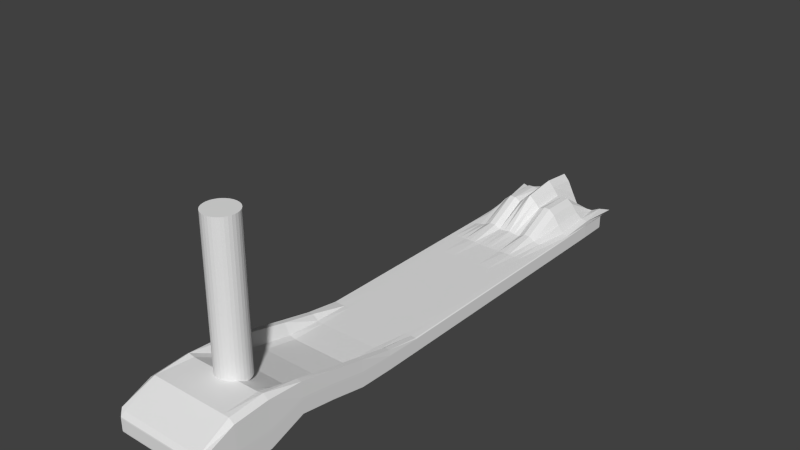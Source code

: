 # Source: MF-Roller.blend  (saved by Blender 2.76.0; exported with 4.5.12 LTS)
import bpy
from mathutils import Matrix  # noqa: F401  (used for matrix-valued properties, if any)

bpy.ops.wm.read_factory_settings(use_empty=True)
scene = bpy.context.scene
scene.name = 'Scene'

# ---- collections
col_collection_1 = bpy.data.collections.new('Collection 1'); scene.collection.children.link(col_collection_1)
col_finalreif = bpy.data.collections.new('finalReif')  # instanced only; not linked into the scene
col_graueangelegenheit = bpy.data.collections.new('GraueAngelegenheit')  # instanced only; not linked into the scene
col_lenkerdunkel = bpy.data.collections.new('LENKERDUNKEL')  # instanced only; not linked into the scene

# ---- world
world_world = bpy.data.worlds.new('World'); scene.world = world_world
world_world.color = (0.05088, 0.05088, 0.05088)
world_world.use_sun_shadow = False
world_world.sun_shadow_jitter_overblur = 0.0
world_world.cycles.sampling_method = 'MANUAL'
world_world.cycles.sample_map_resolution = 256

# ---- meshes
me_cube_001 = bpy.data.meshes.new('Cube.001')
me_cube_001.from_pydata([(1.0, 1.461, -1.0), (1.0, -1.461, 0.8532), (-1.0, -1.461, 0.8532), (-1.0, 1.461, -1.0), (1.203, 1.548, 1.679), (1.0, -1.461, 2.853), (-1.0, -1.461, 2.853), (-1.301, 1.543, 1.488), (1.0, -6.963e-08, -1.0), (1.788e-07, 1.461, -1.0), (1.0, 1.461, 0.0), (0.0, -1.461, 0.8532), (1.0, -1.461, 1.853), (-1.0, 4.528e-07, -1.0), (-1.0, -1.461, 1.853), (-1.0, 1.461, 0.0), (1.0, -7.662e-07, 1.0), (2.384e-07, 1.461, 6.328), (-5.364e-07, -1.461, 2.853), (-1.0, 2.787e-07, 1.0), (2.384e-07, 1.461, 0.0), (-1.0, 3.658e-07, 0.0), (-2.98e-07, -1.461, 1.853), (1.0, -4.179e-07, 0.0), (-1.49e-07, -2.438e-07, 1.0), (5.96e-08, 1.916e-07, -1.0), (1.0, -0.7305, 0.054), (-0.5, 1.461, -1.0), (1.0, 1.461, 0.5), (-0.5, -1.461, 0.8532), (1.0, -1.461, 2.353), (-1.0, 0.7305, -1.0), (-1.0, -1.461, 2.353), (-1.0, 1.461, 0.5), (1.0, -0.7305, 4.002), (-0.5, 1.461, 0.8778), (-0.5, -1.461, 2.853), (-1.0, 0.7305, 1.0), (1.0, 0.7305, -1.0), (0.5, 1.461, -1.0), (1.0, 1.461, -0.5), (0.5, -1.461, 0.8532), (1.0, -1.461, 1.353), (-1.0, -0.7305, 0.054), (-1.0, -1.461, 1.353), (-1.0, 1.461, -0.5), (1.0, 0.7305, 1.0), (0.5, 1.461, 0.8772), (0.5, -1.461, 2.853), (-1.0, -0.7305, 4.002), (-0.5, 1.461, 0.0), (0.5, 1.461, 0.0), (2.384e-07, 1.461, 0.5), (2.086e-07, 1.461, -0.5), (-1.0, 0.7305, 0.0), (-1.0, -0.7305, 1.054), (-1.0, 4.093e-07, -0.5), (-1.0, 3.222e-07, 0.5), (-0.5, -1.461, 1.853), (0.5, -1.461, 1.853), (-1.49e-07, -1.461, 1.353), (-4.172e-07, -1.461, 2.353), (1.0, -0.7305, 1.054), (1.0, 0.7305, 0.0), (1.0, -2.438e-07, -0.5), (1.0, -5.921e-07, 0.5), (-3.427e-07, -0.7305, 2.054), (4.47e-08, 0.7305, 1.0), (0.5, -5.05e-07, 1.0), (-0.5, 1.745e-08, 1.0), (-0.5, 3.222e-07, -1.0), (0.5, 6.099e-08, -1.0), (1.192e-07, 0.7305, -1.0), (2.98e-08, -0.7305, 0.054), (0.5, -0.7305, 0.054), (0.5, 0.7305, -1.0), (-0.5, 0.7305, -1.0), (-0.5, 0.7305, 1.0), (0.5, 0.7305, 1.0), (0.5, -0.7305, 2.054), (1.0, 0.7305, 0.5), (1.0, 0.7305, -0.5), (1.0, -0.7305, 0.554), (0.5, -1.461, 2.353), (0.5, -1.461, 1.353), (-0.5, -1.461, 1.353), (-1.0, -0.7305, 1.554), (-1.0, -0.7305, 0.554), (-1.0, 0.7305, -0.5), (0.5, 1.461, -0.5), (0.5, 1.461, 0.5), (-0.5, 1.461, 0.5), (-0.5, 1.461, -0.5), (-1.0, 0.7305, 0.5), (-0.5, -1.461, 2.353), (1.0, -0.7305, 1.554), (-0.5, -0.7305, 2.054), (-0.5, -0.7305, 0.054), (1.0, -1.096, -1.169), (-0.75, 1.461, -1.0), (1.0, 1.461, 0.75), (-0.75, -1.461, 0.8532), (1.0, -1.461, 2.603), (-1.0, 1.096, -1.0), (-1.0, -1.461, 2.603), (-1.0, 1.461, 0.75), (1.0, -1.096, 5.751), (-0.75, 1.461, 0.9112), (-0.75, -1.461, 2.853), (-1.0, 1.096, 1.0), (1.0, 0.3652, -1.0), (0.25, 1.461, -1.0), (1.0, 1.461, -0.25), (0.25, -1.461, 0.8532), (1.0, -1.461, 1.603), (-1.0, -0.3652, -1.0), (-1.0, -1.461, 1.603), (-1.0, 1.461, -0.25), (1.0, 0.3652, 1.0), (0.25, 1.461, 3.178), (0.25, -1.461, 2.853), (-1.0, -0.3652, 1.733), (-0.75, 1.461, 0.0), (0.25, 1.461, 0.0), (2.384e-07, 1.461, 0.75), (2.235e-07, 1.461, -0.25), (-1.0, 1.096, 0.0), (-1.0, -0.3652, 0.0), (-1.0, 4.311e-07, -0.75), (-1.0, 3.44e-07, 0.25), (-0.75, -1.461, 1.853), (0.25, -1.461, 1.853), (-7.451e-08, -1.461, 1.103), (-3.576e-07, -1.461, 2.103), (1.0, -1.096, -0.1689), (1.0, 0.3652, 0.0), (1.0, -1.567e-07, -0.75), (1.0, -5.05e-07, 0.25), (-4.396e-07, -1.096, 5.751), (-5.215e-08, 0.3652, 1.0), (0.75, -6.356e-07, 1.0), (-0.25, -1.132e-07, 1.0), (-0.75, 3.875e-07, -1.0), (0.25, 1.263e-07, -1.0), (1.49e-07, 1.096, -1.0), (4.47e-08, -0.3652, -1.0), (1.0, -0.3652, -1.0), (-0.25, 1.461, -1.0), (1.0, 1.461, 0.25), (-0.25, -1.461, 0.8532), (1.0, -1.461, 2.103), (-1.0, 0.3652, -1.0), (-1.0, -1.461, 2.103), (-1.0, 1.461, 0.25), (1.0, -0.3652, 1.733), (-0.25, 1.461, 3.267), (-0.25, -1.461, 2.853), (-1.0, 0.3652, 1.0), (1.0, 1.096, -1.0), (0.75, 1.461, -1.0), (1.0, 1.461, -0.75), (0.75, -1.461, 0.8532), (1.0, -1.461, 1.103), (-1.0, -1.096, -1.169), (-1.0, -1.461, 1.103), (-1.0, 1.461, -0.75), (1.0, 1.096, 1.0), (0.75, 1.461, 1.0), (0.75, -1.461, 2.853), (-1.0, -1.096, 5.751), (-0.25, 1.461, 0.0), (0.75, 1.461, 0.0), (2.384e-07, 1.461, 0.25), (1.937e-07, 1.461, -0.75), (-1.0, 0.3652, 0.0), (-1.0, -1.096, -0.1689), (-1.0, 3.875e-07, -0.25), (-1.0, 3.005e-07, 0.75), (-0.25, -1.461, 1.853), (0.75, -1.461, 1.853), (-2.235e-07, -1.461, 1.603), (-4.768e-07, -1.461, 2.603), (1.0, -0.3652, 0.0), (1.0, 1.096, 0.0), (1.0, -3.309e-07, -0.25), (1.0, -6.792e-07, 0.75), (-2.459e-07, -0.3652, 1.0), (1.416e-07, 1.096, 5.986), (0.25, -3.744e-07, 1.0), (-0.75, 1.481e-07, 1.0), (-0.25, 2.569e-07, -1.0), (0.75, -4.318e-09, -1.0), (8.941e-08, 0.3652, -1.0), (1.49e-08, -1.096, -1.169), (0.25, -0.7305, 0.054), (0.75, -0.7305, 0.054), (0.5, -0.3652, -1.0), (0.5, -1.096, -1.169), (0.25, 0.7305, -1.0), (0.75, 0.7305, -1.0), (0.5, 1.096, -1.0), (0.5, 0.3652, -1.0), (-0.75, 0.7305, -1.0), (-0.25, 0.7305, -1.0), (-0.5, 1.096, -1.0), (-0.5, 0.3652, -1.0), (-0.5, 0.3652, 1.0), (-0.5, 1.096, 4.67), (-0.25, 0.7305, 1.0), (-0.75, 0.7305, 1.0), (0.5, 0.3652, 1.0), (0.5, 1.096, 4.564), (0.75, 0.7305, 1.0), (0.25, 0.7305, 1.0), (0.5, -1.096, 5.751), (0.5, -0.3652, 1.0), (0.75, -0.7305, 2.054), (0.25, -0.7305, 2.054), (1.0, 0.3652, 0.5), (1.0, 1.096, 0.5), (1.0, 0.7305, 0.25), (1.0, 0.7305, 0.75), (1.0, 0.3652, -0.5), (1.0, 1.096, -0.5), (1.0, 0.7305, -0.75), (1.0, 0.7305, -0.25), (1.0, -1.096, -0.6689), (1.0, -0.3652, -0.5), (1.0, -0.7305, 0.304), (1.0, -0.7305, 0.804), (0.25, -1.461, 2.353), (0.75, -1.461, 2.353), (0.5, -1.461, 2.103), (0.5, -1.461, 2.603), (0.25, -1.461, 1.353), (0.75, -1.461, 1.353), (0.5, -1.461, 1.103), (0.5, -1.461, 1.603), (-0.75, -1.461, 1.353), (-0.25, -1.461, 1.353), (-0.5, -1.461, 1.103), (-0.5, -1.461, 1.603), (-1.0, -0.3652, 0.5), (-1.0, -1.096, 0.3311), (-1.0, -0.7305, 1.304), (-1.0, -0.7305, 1.804), (-1.0, -0.3652, -0.5), (-1.0, -1.096, -0.6689), (-1.0, -0.7305, 0.304), (-1.0, -0.7305, 0.804), (-1.0, 1.096, -0.5), (-1.0, 0.3652, -0.5), (-1.0, 0.7305, -0.75), (-1.0, 0.7305, -0.25), (0.25, 1.461, -0.5), (0.75, 1.461, -0.5), (0.5, 1.461, -0.25), (0.5, 1.461, -0.75), (0.25, 1.461, 0.5), (0.75, 1.461, 0.5), (0.5, 1.461, 0.75), (0.5, 1.461, 0.25), (-0.75, 1.461, 0.5), (-0.25, 1.461, 0.5), (-0.5, 1.461, 0.75), (-0.5, 1.461, 0.25), (-0.75, 1.461, -0.5), (-0.25, 1.461, -0.5), (-0.5, 1.461, -0.25), (-0.5, 1.461, -0.75), (-1.0, 1.096, 0.5), (-1.0, 0.3652, 0.5), (-1.0, 0.7305, 0.25), (-1.0, 0.7305, 0.75), (-0.75, -1.461, 2.353), (-0.25, -1.461, 2.353), (-0.5, -1.461, 2.103), (-0.5, -1.461, 2.603), (1.0, -1.096, 0.3311), (1.0, -0.3652, 0.5), (1.0, -0.7305, 1.304), (1.0, -0.7305, 1.804), (-0.5, -1.096, 5.751), (-0.5, -0.3652, 1.0), (-0.25, -0.7305, 2.054), (-0.75, -0.7305, 2.054), (-0.75, -0.7305, 0.054), (-0.25, -0.7305, 0.054), (-0.5, -0.3652, -1.0), (-0.5, -1.096, -1.169), (-0.25, -1.096, -1.169), (-0.25, -0.3652, -1.0), (-0.75, -0.3652, -1.0), (-0.75, -0.3652, 1.0), (-0.25, -0.3652, 1.0), (-0.25, -1.096, 5.751), (1.0, -0.3652, 0.75), (1.0, -0.3652, 0.25), (1.0, -1.096, 0.08115), (-0.25, -1.461, 2.603), (-0.25, -1.461, 2.103), (-0.75, -1.461, 2.103), (-1.0, 0.3652, 0.75), (-1.0, 0.3652, 0.25), (-1.0, 1.096, 0.25), (-0.25, 1.461, -0.75), (-0.25, 1.461, -0.25), (-0.75, 1.461, -0.25), (-0.25, 1.461, 0.25), (-0.25, 1.461, 0.75), (-0.75, 1.461, 0.75), (0.75, 1.461, 0.25), (0.75, 1.461, 0.75), (0.25, 1.461, 0.75), (0.75, 1.461, -0.75), (0.75, 1.461, -0.25), (0.25, 1.461, -0.25), (-1.0, 0.3652, -0.25), (-1.0, 0.3652, -0.75), (-1.0, 1.096, -0.75), (-1.0, -1.096, -0.4189), (-1.0, -1.096, -0.9189), (-1.0, -0.3652, -0.75), (-1.0, -1.096, 0.5811), (-1.0, -1.096, 0.08115), (-1.0, -0.3652, 0.25), (-0.25, -1.461, 1.603), (-0.25, -1.461, 1.103), (-0.75, -1.461, 1.103), (0.75, -1.461, 1.603), (0.75, -1.461, 1.103), (0.25, -1.461, 1.103), (0.75, -1.461, 2.603), (0.75, -1.461, 2.103), (0.25, -1.461, 2.103), (1.0, -0.3652, -0.25), (1.0, -0.3652, -0.75), (1.0, -1.096, -0.9189), (1.0, 1.096, -0.25), (1.0, 1.096, -0.75), (1.0, 0.3652, -0.75), (1.0, 1.096, 0.75), (1.0, 1.096, 0.25), (1.0, 0.3652, 0.25), (0.25, -0.3652, 1.0), (0.75, -0.3652, 1.0), (0.75, -1.096, 5.751), (0.25, 1.096, 3.845), (0.75, 1.096, 2.476), (0.75, 0.3652, 1.0), (-0.75, 1.096, 2.648), (-0.25, 1.096, 3.91), (-0.25, 0.3652, 1.0), (-0.25, 0.3652, -1.0), (-0.25, 1.096, -1.0), (-0.75, 1.096, -1.0), (0.75, 0.3652, -1.0), (0.75, 1.096, -1.0), (0.25, 1.096, -1.0), (0.75, -1.096, -1.169), (0.75, -0.3652, -1.0), (0.25, -0.3652, -1.0), (0.25, -1.096, -1.169), (0.25, 0.3652, -1.0), (-0.75, 0.3652, -1.0), (-0.75, 0.3652, 1.0), (0.25, 0.3652, 1.0), (0.25, -1.096, 5.751), (1.0, 0.3652, 0.75), (1.0, 0.3652, -0.25), (1.0, -1.096, -0.4189), (0.25, -1.461, 2.603), (0.25, -1.461, 1.603), (-0.75, -1.461, 1.603), (-1.0, -0.3652, 0.75), (-1.0, -0.3652, -0.25), (-1.0, 1.096, -0.25), (0.25, 1.461, -0.75), (0.25, 1.461, 0.25), (-0.75, 1.461, 0.25), (-0.75, 1.461, -0.75), (-1.0, 1.096, 0.75), (-0.75, -1.461, 2.603), (1.0, -1.096, 0.5811), (-0.75, -1.096, 5.751), (-0.75, -1.096, -1.169), (1.0, -1.278, -1.0), (-0.875, 1.461, -1.0), (1.0, 1.461, 0.875), (-0.875, -1.461, 0.8532), (1.0, -1.461, 2.728), (-1.0, 1.278, -1.0), (-1.0, -1.461, 2.728), (-1.0, 1.461, 0.875), (1.0, -1.278, 5.581), (-0.875, 1.481, 1.488), (-0.875, -1.461, 2.853), (-1.0, 1.278, 1.488), (1.0, 0.1826, -1.0), (0.125, 1.461, -1.0), (1.0, 1.461, -0.125), (0.125, -1.461, 0.8532), (1.0, -1.461, 1.728), (-1.0, -0.1826, -1.0), (-1.0, -1.461, 1.728), (-1.0, 1.461, -0.125), (1.0, 0.1826, 1.0), (0.125, 1.461, 5.059), (0.125, -1.461, 2.853), (-1.0, -0.1826, 0.8759), (-0.875, 1.461, 0.0), (0.125, 1.461, 0.0), (2.384e-07, 1.461, 0.875), (2.31e-07, 1.461, -0.125), (-1.0, 1.278, 0.0), (-1.0, -0.1826, 0.0), (-1.0, 4.42e-07, -0.875), (-1.0, 3.549e-07, 0.125), (-0.875, -1.461, 1.853), (0.125, -1.461, 1.853), (-3.725e-08, -1.461, 0.9782), (-3.278e-07, -1.461, 1.978), (1.0, -1.278, 0.0), (1.0, 0.1826, 0.0), (1.0, -1.132e-07, -0.875), (1.0, -4.615e-07, 0.125), (-4.88e-07, -1.278, 5.581), (-1.006e-07, 0.1826, 1.0), (0.875, -7.009e-07, 1.0), (-0.125, -1.785e-07, 1.0), (-0.875, 4.202e-07, -1.0), (0.125, 1.59e-07, -1.0), (1.639e-07, 1.278, -1.0), (5.215e-08, -0.1826, -1.0), (1.0, -0.5478, -1.0), (-0.375, 1.461, -1.0), (1.0, 1.461, 0.375), (-0.375, -1.461, 0.8532), (1.0, -1.461, 2.228), (-1.0, 0.5478, -1.0), (-1.0, -1.461, 2.228), (-1.0, 1.461, 0.375), (1.0, -0.5478, 2.948), (-0.375, 1.461, 0.9118), (-0.375, -1.461, 2.853), (-1.0, 0.5478, 1.0), (1.0, 0.9131, -1.0), (0.625, 1.461, -1.0), (1.0, 1.461, -0.625), (0.625, -1.461, 0.8532), (1.0, -1.461, 1.228), (-1.0, -0.9131, 1.202), (-1.0, -1.461, 1.228), (-1.0, 1.461, -0.625), (1.0, 0.9131, 1.0), (0.625, 1.461, 0.894), (0.625, -1.461, 2.853), (-1.0, -0.9131, 5.149), (-0.375, 1.461, 0.0), (0.625, 1.461, 0.0), (2.384e-07, 1.461, 0.375), (2.012e-07, 1.461, -0.625), (-1.0, 0.5478, 0.0), (-1.0, -0.9131, 2.202), (-1.0, 3.984e-07, -0.375), (-1.0, 3.113e-07, 0.625), (-0.375, -1.461, 1.853), (0.625, -1.461, 1.853), (-1.863e-07, -1.461, 1.478), (-4.47e-07, -1.461, 2.478), (1.0, -0.5478, 0.0), (1.0, 0.9131, 0.0), (1.0, -2.873e-07, -0.375), (1.0, -6.356e-07, 0.625), (-2.943e-07, -0.5478, 1.0), (9.313e-08, 0.9131, 1.0), (0.375, -4.397e-07, 1.0), (-0.625, 8.276e-08, 1.0), (-0.375, 2.896e-07, -1.0), (0.625, 2.834e-08, -1.0), (1.043e-07, 0.5478, -1.0), (2.235e-08, -0.9131, 1.202), (0.125, -0.7305, 0.054), (0.625, -0.7305, 0.054), (0.5, -0.1826, -1.0), (0.5, -0.9131, 1.202), (0.125, 0.7305, -1.0), (0.625, 0.7305, -1.0), (0.5, 1.278, -1.0), (0.5, 0.5478, -1.0), (-0.875, 0.7305, -1.0), (-0.375, 0.7305, -1.0), (-0.5, 1.278, -1.0), (-0.5, 0.5478, -1.0), (-0.5, 0.1826, 1.0), (-0.5, 0.9131, 1.601), (-0.125, 0.7305, 1.0), (-0.625, 0.7305, 1.0), (0.5, 0.1826, 1.0), (0.5, 0.9131, 1.705), (0.875, 0.7305, 1.0), (0.375, 0.7305, 1.0), (0.5, -1.278, 5.581), (0.5, -0.5478, 1.0), (0.875, -0.7305, 4.002), (0.375, -0.7305, 2.054), (1.0, 0.1826, 0.5), (1.0, 0.9131, 0.5), (1.0, 0.7305, 0.125), (1.0, 0.7305, 0.625), (1.0, 0.1826, -0.5), (1.0, 0.9131, -0.5), (1.0, 0.7305, -0.875), (1.0, 0.7305, -0.375), (1.0, -1.278, -0.5), (1.0, -0.5478, -0.5), (1.0, -0.7305, 0.179), (1.0, -0.7305, 0.679), (0.125, -1.461, 2.353), (0.625, -1.461, 2.353), (0.5, -1.461, 1.978), (0.5, -1.461, 2.478), (0.125, -1.461, 1.353), (0.625, -1.461, 1.353), (0.5, -1.461, 0.9782), (0.5, -1.461, 1.478), (-0.875, -1.461, 1.353), (-0.375, -1.461, 1.353), (-0.5, -1.461, 0.9782), (-0.5, -1.461, 1.478), (-1.0, -0.1826, 0.5), (-1.0, -0.9131, 2.702), (-1.0, -0.7305, 1.179), (-1.0, -0.7305, 1.679), (-1.0, -0.1826, -0.5), (-1.0, -0.9131, 1.702), (-1.0, -0.7305, 0.179), (-1.0, -0.7305, 0.679), (-1.0, 1.278, -0.5), (-1.0, 0.5478, -0.5), (-1.0, 0.7305, -0.875), (-1.0, 0.7305, -0.375), (0.125, 1.461, -0.5), (0.625, 1.461, -0.5), (0.5, 1.461, -0.125), (0.5, 1.461, -0.625), (0.125, 1.461, 0.5), (0.625, 1.461, 0.5), (0.5, 1.461, 0.875), (0.5, 1.461, 0.375), (-0.875, 1.461, 0.5), (-0.375, 1.461, 0.5), (-0.5, 1.461, 0.875), (-0.5, 1.461, 0.375), (-0.875, 1.461, -0.5), (-0.375, 1.461, -0.5), (-0.5, 1.461, -0.125), (-0.5, 1.461, -0.625), (-1.0, 1.278, 0.5), (-1.0, 0.5478, 0.5), (-1.0, 0.7305, 0.125), (-1.0, 0.7305, 0.625), (-0.875, -1.461, 2.353), (-0.375, -1.461, 2.353), (-0.5, -1.461, 1.978), (-0.5, -1.461, 2.478), (1.0, -1.278, 0.5), (1.0, -0.5478, 0.5), (1.0, -0.7305, 1.179), (1.0, -0.7305, 1.679), (-0.5, -1.278, 5.581), (-0.5, -0.5478, 1.0), (-0.125, -0.7305, 2.054), (-0.625, -0.7305, 2.054), (-0.875, -0.7305, 0.054), (-0.375, -0.7305, 0.054), (-0.5, -0.1826, -1.0), (-0.5, -0.9131, 1.202), (1.0, -0.9131, 1.202), (-0.625, 1.461, -1.0), (1.0, 1.461, 0.625), (-0.625, -1.461, 0.8532), (1.0, -1.461, 2.478), (-1.0, 0.9131, -1.0), (-1.0, -1.461, 2.478), (-1.0, 1.461, 0.625), (1.0, -0.9131, 5.149), (-0.625, 1.461, 0.8811), (-0.625, -1.461, 2.853), (-1.0, 0.9131, 1.0), (1.0, 0.5478, -1.0), (0.375, 1.461, -1.0), (1.0, 1.461, -0.375), (0.375, -1.461, 0.8532), (1.0, -1.461, 1.478), (-1.0, -0.5478, -1.0), (-1.0, -1.461, 1.478), (-1.0, 1.461, -0.375), (1.0, 0.5478, 1.0), (0.375, 1.461, 0.8772), (0.375, -1.461, 2.853), (-1.0, -0.5478, 2.948), (-0.625, 1.461, 0.0), (0.375, 1.461, 0.0), (2.384e-07, 1.461, 0.625), (2.161e-07, 1.461, -0.375), (-1.0, 0.9131, 0.0), (-1.0, -0.5478, 0.0), (-1.0, 4.202e-07, -0.625), (-1.0, 3.331e-07, 0.375), (-0.625, -1.461, 1.853), (0.375, -1.461, 1.853), (-1.118e-07, -1.461, 1.228), (-3.874e-07, -1.461, 2.228), (1.0, -0.9131, 2.202), (1.0, 0.5478, 0.0), (1.0, -2.002e-07, -0.625), (1.0, -5.485e-07, 0.375), (-3.912e-07, -0.9131, 3.202), (-3.725e-09, 0.5478, 1.0), (0.625, -5.703e-07, 1.0), (-0.375, -4.786e-08, 1.0), (-0.625, 3.549e-07, -1.0), (0.375, 9.364e-08, -1.0), (1.341e-07, 0.9131, -1.0), (3.725e-08, -0.5478, -1.0), (1.0, -0.1826, -1.0), (-0.125, 1.461, -1.0), (1.0, 1.461, 0.125), (-0.125, -1.461, 0.8532), (1.0, -1.461, 1.978), (-1.0, 0.1826, -1.0), (-1.0, -1.461, 1.978), (-1.0, 1.461, 0.125), (1.0, -0.1826, 0.8759), (-0.125, 1.461, 5.059), (-0.125, -1.461, 2.853), (-1.0, 0.1826, 1.0), (1.0, 1.278, -1.0), (0.875, 1.461, -1.0), (1.0, 1.461, -0.875), (0.875, -1.461, 0.8532), (1.0, -1.461, 0.9782), (-1.0, -1.278, -1.0), (-1.0, -1.461, 0.9782), (-1.0, 1.461, -0.875), (1.0, 1.278, 1.679), (0.875, 1.488, 1.679), (0.875, -1.461, 2.853), (-1.0, -1.278, 5.581), (-0.125, 1.461, 0.0), (0.875, 1.461, 0.0), (2.384e-07, 1.461, 0.125), (1.863e-07, 1.461, -0.875), (-1.0, 0.1826, 0.0), (-1.0, -1.278, 0.0), (-1.0, 3.766e-07, -0.125), (-1.0, 2.896e-07, 0.875), (-0.125, -1.461, 1.853), (0.875, -1.461, 1.853), (-2.608e-07, -1.461, 1.728), (-5.066e-07, -1.461, 2.728), (1.0, -0.1826, 0.0), (1.0, 1.278, 0.0), (1.0, -3.744e-07, -0.125), (1.0, -7.227e-07, 0.875), (-1.974e-07, -0.1826, 1.0), (1.9e-07, 1.278, 5.986), (0.125, -3.091e-07, 1.0), (-0.875, 2.134e-07, 1.0), (-0.125, 2.243e-07, -1.0), (0.875, -3.697e-08, -1.0), (7.451e-08, 0.1826, -1.0), (7.451e-09, -1.278, -1.0), (0.375, -0.7305, 0.054), (0.875, -0.7305, 0.054), (0.5, -0.5478, -1.0), (0.5, -1.278, -1.0), (0.375, 0.7305, -1.0), (0.875, 0.7305, -1.0), (0.5, 0.9131, -1.0), (0.5, 0.1826, -1.0), (-0.625, 0.7305, -1.0), (-0.125, 0.7305, -1.0), (-0.5, 0.9131, -1.0), (-0.5, 0.1826, -1.0), (-0.5, 0.5478, 1.0), (-0.5, 1.278, 4.67), (-0.375, 0.7305, 1.0), (-0.875, 0.7305, 1.0), (0.5, 0.5478, 1.0), (0.5, 1.278, 4.564), (0.625, 0.7305, 1.0), (0.125, 0.7305, 1.0), (0.5, -0.9131, 3.202), (0.5, -0.1826, 1.0), (0.625, -0.7305, 2.054), (0.125, -0.7305, 2.054), (1.0, 0.5478, 0.5), (1.0, 1.278, 0.5), (1.0, 0.7305, 0.375), (1.0, 0.7305, 0.875), (1.0, 0.5478, -0.5), (1.0, 1.278, -0.5), (1.0, 0.7305, -0.625), (1.0, 0.7305, -0.125), (1.0, -0.9131, 1.702), (1.0, -0.1826, -0.5), (1.0, -0.7305, 0.429), (1.0, -0.7305, 0.929), (0.375, -1.461, 2.353), (0.875, -1.461, 2.353), (0.5, -1.461, 2.228), (0.5, -1.461, 2.728), (0.375, -1.461, 1.353), (0.875, -1.461, 1.353), (0.5, -1.461, 1.228), (0.5, -1.461, 1.728), (-0.625, -1.461, 1.353), (-0.125, -1.461, 1.353), (-0.5, -1.461, 1.228), (-0.5, -1.461, 1.728), (-1.0, -0.5478, 0.5), (-1.0, -1.278, 0.5), (-1.0, -0.7305, 1.429), (-1.0, -0.7305, 1.929), (-1.0, -0.5478, -0.5), (-1.0, -1.278, -0.5), (-1.0, -0.7305, 0.429), (-1.0, -0.7305, 0.929), (-1.0, 0.9131, -0.5), (-1.0, 0.1826, -0.5), (-1.0, 0.7305, -0.625), (-1.0, 0.7305, -0.125), (0.375, 1.461, -0.5), (0.875, 1.461, -0.5), (0.5, 1.461, -0.375), (0.5, 1.461, -0.875), (0.375, 1.461, 0.5), (0.875, 1.461, 0.5), (0.5, 1.461, 0.625), (0.5, 1.461, 0.125), (-0.625, 1.461, 0.5), (-0.125, 1.461, 0.5), (-0.5, 1.461, 0.625), (-0.5, 1.461, 0.125), (-0.625, 1.461, -0.5), (-0.125, 1.461, -0.5), (-0.5, 1.461, -0.375), (-0.5, 1.461, -0.875), (-1.0, 0.9131, 0.5), (-1.0, 0.1826, 0.5), (-1.0, 0.7305, 0.375), (-1.0, 0.7305, 0.875), (-0.625, -1.461, 2.353), (-0.125, -1.461, 2.353), (-0.5, -1.461, 2.228), (-0.5, -1.461, 2.728), (1.0, -0.9131, 2.702), (1.0, -0.1826, 0.5), (1.0, -0.7305, 1.429), (1.0, -0.7305, 1.929), (-0.5, -0.9131, 3.202), (-0.5, -0.1826, 1.0), (-0.375, -0.7305, 2.054), (-0.875, -0.7305, 4.002), (-0.625, -0.7305, 0.054), (-0.125, -0.7305, 0.054), (-0.5, -0.5478, -1.0), (-0.5, -1.278, -1.0), (-0.375, -1.096, -1.169), (-0.125, -1.096, -1.169), (-0.25, -0.9131, 1.202), (-0.25, -1.278, -1.0), (-0.375, -0.3652, -1.0), (-0.125, -0.3652, -1.0), (-0.25, -0.1826, -1.0), (-0.25, -0.5478, -1.0), (-0.875, -0.3652, -1.0), (-0.625, -0.3652, -1.0), (-0.75, -0.1826, -1.0), (-0.75, -0.5478, -1.0), (-0.75, -0.5478, 1.0), (-0.75, -0.1826, 1.0), (-0.625, -0.3652, 1.0), (-0.875, -0.3652, 1.733), (-0.25, -0.5478, 1.0), (-0.25, -0.1826, 1.0), (-0.125, -0.3652, 1.0), (-0.375, -0.3652, 1.0), (-0.25, -1.278, 5.581), (-0.25, -0.9131, 3.202), (-0.125, -1.096, 5.751), (-0.375, -1.096, 5.751), (1.0, -0.5478, 0.75), (1.0, -0.1826, 0.75), (1.0, -0.3652, 0.625), (1.0, -0.3652, 0.875), (1.0, -0.5478, 0.25), (1.0, -0.1826, 0.25), (1.0, -0.3652, 0.125), (1.0, -0.3652, 0.375), (1.0, -1.278, 0.25), (1.0, -0.9131, 2.452), (1.0, -1.096, -0.04385), (1.0, -1.096, 0.2061), (-0.375, -1.461, 2.603), (-0.125, -1.461, 2.603), (-0.25, -1.461, 2.478), (-0.25, -1.461, 2.728), (-0.375, -1.461, 2.103), (-0.125, -1.461, 2.103), (-0.25, -1.461, 1.978), (-0.25, -1.461, 2.228), (-0.875, -1.461, 2.103), (-0.625, -1.461, 2.103), (-0.75, -1.461, 1.978), (-0.75, -1.461, 2.228), (-1.0, 0.5478, 0.75), (-1.0, 0.1826, 0.75), (-1.0, 0.3652, 0.625), (-1.0, 0.3652, 0.875), (-1.0, 0.5478, 0.25), (-1.0, 0.1826, 0.25), (-1.0, 0.3652, 0.125), (-1.0, 0.3652, 0.375), (-1.0, 1.278, 0.25), (-1.0, 0.9131, 0.25), (-1.0, 1.096, 0.125), (-1.0, 1.096, 0.375), (-0.375, 1.461, -0.75), (-0.125, 1.461, -0.75), (-0.25, 1.461, -0.625), (-0.25, 1.461, -0.875), (-0.375, 1.461, -0.25), (-0.125, 1.461, -0.25), (-0.25, 1.461, -0.125), (-0.25, 1.461, -0.375), (-0.875, 1.461, -0.25), (-0.625, 1.461, -0.25), (-0.75, 1.461, -0.125), (-0.75, 1.461, -0.375), (-0.375, 1.461, 0.25), (-0.125, 1.461, 0.25), (-0.25, 1.461, 0.375), (-0.25, 1.461, 0.125), (-0.375, 1.461, 0.75), (-0.125, 1.461, 0.75), (-0.25, 1.461, 0.875), (-0.25, 1.461, 0.625), (-0.875, 1.461, 0.75), (-0.625, 1.461, 0.75), (-0.75, 1.461, 0.875), (-0.75, 1.461, 0.625), (0.625, 1.461, 0.25), (0.875, 1.461, 0.25), (0.75, 1.461, 0.375), (0.75, 1.461, 0.125), (0.625, 1.461, 0.75), (0.875, 1.461, 0.75), (0.75, 1.461, 0.875), (0.75, 1.461, 0.625), (0.125, 1.461, 0.75), (0.375, 1.461, 0.75), (0.25, 1.461, 0.875), (0.25, 1.461, 0.625), (0.625, 1.461, -0.75), (0.875, 1.461, -0.75), (0.75, 1.461, -0.625), (0.75, 1.461, -0.875), (0.625, 1.461, -0.25), (0.875, 1.461, -0.25), (0.75, 1.461, -0.125), (0.75, 1.461, -0.375), (0.125, 1.461, -0.25), (0.375, 1.461, -0.25), (0.25, 1.461, -0.125), (0.25, 1.461, -0.375), (-1.0, 0.5478, -0.25), (-1.0, 0.1826, -0.25), (-1.0, 0.3652, -0.375), (-1.0, 0.3652, -0.125), (-1.0, 0.5478, -0.75), (-1.0, 0.1826, -0.75), (-1.0, 0.3652, -0.875), (-1.0, 0.3652, -0.625), (-1.0, 1.278, -0.75), (-1.0, 0.9131, -0.75), (-1.0, 1.096, -0.875), (-1.0, 1.096, -0.625), (-1.0, -0.9131, 1.952), (-1.0, -1.278, -0.25), (-1.0, -1.096, -0.5439), (-1.0, -1.096, -0.2939), (-1.0, -0.9131, 1.452), (-1.0, -1.278, -0.75), (-1.0, -1.096, -1.044), (-1.0, -1.096, -0.7939), (-1.0, -0.1826, -0.75), (-1.0, -0.5478, -0.75), (-1.0, -0.3652, -0.875), (-1.0, -0.3652, -0.625), (-1.0, -0.9131, 2.952), (-1.0, -1.278, 0.75), (-1.0, -1.096, 0.4561), (-1.0, -1.096, 0.7061), (-1.0, -0.9131, 2.452), (-1.0, -1.278, 0.25), (-1.0, -1.096, -0.04385), (-1.0, -1.096, 0.2061), (-1.0, -0.1826, 0.25), (-1.0, -0.5478, 0.25), (-1.0, -0.3652, 0.125), (-1.0, -0.3652, 0.375), (-0.375, -1.461, 1.603), (-0.125, -1.461, 1.603), (-0.25, -1.461, 1.478), (-0.25, -1.461, 1.728), (-0.375, -1.461, 1.103), (-0.125, -1.461, 1.103), (-0.25, -1.461, 0.9782), (-0.25, -1.461, 1.228), (-0.875, -1.461, 1.103), (-0.625, -1.461, 1.103), (-0.75, -1.461, 0.9782), (-0.75, -1.461, 1.228), (0.625, -1.461, 1.603), (0.875, -1.461, 1.603), (0.75, -1.461, 1.478), (0.75, -1.461, 1.728), (0.625, -1.461, 1.103), (0.875, -1.461, 1.103), (0.75, -1.461, 0.9782), (0.75, -1.461, 1.228), (0.125, -1.461, 1.103), (0.375, -1.461, 1.103), (0.25, -1.461, 0.9782), (0.25, -1.461, 1.228), (0.625, -1.461, 2.603), (0.875, -1.461, 2.603), (0.75, -1.461, 2.478), (0.75, -1.461, 2.728), (0.625, -1.461, 2.103), (0.875, -1.461, 2.103), (0.75, -1.461, 1.978), (0.75, -1.461, 2.228), (0.125, -1.461, 2.103), (0.375, -1.461, 2.103), (0.25, -1.461, 1.978), (0.25, -1.461, 2.228), (1.0, -0.5478, -0.25), (1.0, -0.1826, -0.25), (1.0, -0.3652, -0.375), (1.0, -0.3652, -0.125), (1.0, -0.5478, -0.75), (1.0, -0.1826, -0.75), (1.0, -0.3652, -0.875), (1.0, -0.3652, -0.625), (1.0, -1.278, -0.75), (1.0, -0.9131, 1.452), (1.0, -1.096, -1.044), (1.0, -1.096, -0.7939), (1.0, 0.9131, -0.25), (1.0, 1.278, -0.25), (1.0, 1.096, -0.375), (1.0, 1.096, -0.125), (1.0, 0.9131, -0.75), (1.0, 1.278, -0.75), (1.0, 1.096, -0.875), (1.0, 1.096, -0.625), (1.0, 0.1826, -0.75), (1.0, 0.5478, -0.75), (1.0, 0.3652, -0.875), (1.0, 0.3652, -0.625), (1.0, 0.9131, 0.75), (1.0, 1.278, 0.75), (1.0, 1.096, 0.625), (1.0, 1.096, 0.875), (1.0, 0.9131, 0.25), (1.0, 1.278, 0.25), (1.0, 1.096, 0.125), (1.0, 1.096, 0.375), (1.0, 0.1826, 0.25), (1.0, 0.5478, 0.25), (1.0, 0.3652, 0.125), (1.0, 0.3652, 0.375), (0.25, -0.5478, 1.0), (0.25, -0.1826, 1.0), (0.375, -0.3652, 1.0), (0.125, -0.3652, 1.0), (0.75, -0.5478, 1.0), (0.75, -0.1826, 1.0), (0.875, -0.3652, 1.733), (0.625, -0.3652, 1.0), (0.75, -1.278, 5.581), (0.75, -0.9131, 3.202), (0.875, -1.096, 5.751), (0.625, -1.096, 5.751), (0.25, 0.9131, 1.0), (0.25, 1.278, 3.845), (0.375, 1.096, 4.564), (0.125, 1.096, 5.059), (0.75, 0.9131, 1.0), (0.75, 1.278, 2.476), (0.875, 1.096, 1.0), (0.625, 1.096, 3.859), (0.75, 0.1826, 1.0), (0.75, 0.5478, 1.0), (0.875, 0.3652, 1.0), (0.625, 0.3652, 1.0), (-0.75, 0.9131, 1.0), (-0.75, 1.278, 2.648), (-0.625, 1.096, 3.951), (-0.875, 1.096, 1.0), (-0.25, 0.9131, 1.0), (-0.25, 1.278, 3.91), (-0.125, 1.096, 5.059), (-0.375, 1.096, 4.693), (-0.25, 0.1826, 1.0), (-0.25, 0.5478, 1.0), (-0.125, 0.3652, 1.0), (-0.375, 0.3652, 1.0), (-0.375, 0.3652, -1.0), (-0.125, 0.3652, -1.0), (-0.25, 0.5478, -1.0), (-0.25, 0.1826, -1.0), (-0.375, 1.096, -1.0), (-0.125, 1.096, -1.0), (-0.25, 1.278, -1.0), (-0.25, 0.9131, -1.0), (-0.875, 1.096, -1.0), (-0.625, 1.096, -1.0), (-0.75, 1.278, -1.0), (-0.75, 0.9131, -1.0), (0.625, 0.3652, -1.0), (0.875, 0.3652, -1.0), (0.75, 0.5478, -1.0), (0.75, 0.1826, -1.0), (0.625, 1.096, -1.0), (0.875, 1.096, -1.0), (0.75, 1.278, -1.0), (0.75, 0.9131, -1.0), (0.125, 1.096, -1.0), (0.375, 1.096, -1.0), (0.25, 1.278, -1.0), (0.25, 0.9131, -1.0), (0.625, -1.096, -1.169), (0.875, -1.096, -1.169), (0.75, -0.9131, 1.202), (0.75, -1.278, -1.0), (0.625, -0.3652, -1.0), (0.875, -0.3652, -1.0), (0.75, -0.1826, -1.0), (0.75, -0.5478, -1.0), (0.125, -0.3652, -1.0), (0.375, -0.3652, -1.0), (0.25, -0.1826, -1.0), (0.25, -0.5478, -1.0), (0.125, -1.096, -1.169), (0.375, -1.096, -1.169), (0.25, -0.9131, 1.202), (0.25, -1.278, -1.0), (0.125, 0.3652, -1.0), (0.375, 0.3652, -1.0), (0.25, 0.5478, -1.0), (0.25, 0.1826, -1.0), (-0.875, 0.3652, -1.0), (-0.625, 0.3652, -1.0), (-0.75, 0.5478, -1.0), (-0.75, 0.1826, -1.0), (-0.75, 0.1826, 1.0), (-0.75, 0.5478, 1.0), (-0.625, 0.3652, 1.0), (-0.875, 0.3652, 1.0), (0.25, 0.1826, 1.0), (0.25, 0.5478, 1.0), (0.375, 0.3652, 1.0), (0.125, 0.3652, 1.0), (0.25, -1.278, 5.581), (0.25, -0.9131, 3.202), (0.375, -1.096, 5.751), (0.125, -1.096, 5.751), (1.0, 0.1826, 0.75), (1.0, 0.5478, 0.75), (1.0, 0.3652, 0.625), (1.0, 0.3652, 0.875), (1.0, 0.1826, -0.25), (1.0, 0.5478, -0.25), (1.0, 0.3652, -0.375), (1.0, 0.3652, -0.125), (1.0, -1.278, -0.25), (1.0, -0.9131, 1.952), (1.0, -1.096, -0.5439), (1.0, -1.096, -0.2939), (0.125, -1.461, 2.603), (0.375, -1.461, 2.603), (0.25, -1.461, 2.478), (0.25, -1.461, 2.728), (0.125, -1.461, 1.603), (0.375, -1.461, 1.603), (0.25, -1.461, 1.478), (0.25, -1.461, 1.728), (-0.875, -1.461, 1.603), (-0.625, -1.461, 1.603), (-0.75, -1.461, 1.478), (-0.75, -1.461, 1.728), (-1.0, -0.1826, 0.75), (-1.0, -0.5478, 0.75), (-1.0, -0.3652, 0.625), (-1.0, -0.3652, 0.875), (-1.0, -0.1826, -0.25), (-1.0, -0.5478, -0.25), (-1.0, -0.3652, -0.375), (-1.0, -0.3652, -0.125), (-1.0, 1.278, -0.25), (-1.0, 0.9131, -0.25), (-1.0, 1.096, -0.375), (-1.0, 1.096, -0.125), (0.125, 1.461, -0.75), (0.375, 1.461, -0.75), (0.25, 1.461, -0.625), (0.25, 1.461, -0.875), (0.125, 1.461, 0.25), (0.375, 1.461, 0.25), (0.25, 1.461, 0.375), (0.25, 1.461, 0.125), (-0.875, 1.461, 0.25), (-0.625, 1.461, 0.25), (-0.75, 1.461, 0.375), (-0.75, 1.461, 0.125), (-0.875, 1.461, -0.75), (-0.625, 1.461, -0.75), (-0.75, 1.461, -0.625), (-0.75, 1.461, -0.875), (-1.0, 1.278, 0.75), (-1.0, 0.9131, 0.75), (-1.0, 1.096, 0.625), (-1.0, 1.096, 0.875), (-0.875, -1.461, 2.603), (-0.625, -1.461, 2.603), (-0.75, -1.461, 2.478), (-0.75, -1.461, 2.728), (1.0, -1.278, 0.75), (1.0, -0.9131, 2.952), (1.0, -1.096, 0.4561), (1.0, -1.096, 0.7061), (-0.75, -1.278, 5.581), (-0.75, -0.9131, 3.202), (-0.625, -1.096, 5.751), (-0.875, -1.096, 5.751), (-0.875, -1.096, -1.169), (-0.625, -1.096, -1.169), (-0.75, -0.9131, 1.202), (-0.75, -1.278, -1.0), (-0.625, -1.278, -1.0), (-0.625, -0.9131, 1.202), (-0.875, -0.9131, 1.202), (-0.875, -0.9131, 5.149), (-0.625, -0.9131, 3.202), (-0.625, -1.278, 5.581), (1.0, -0.9131, 3.077), (1.0, -0.9131, 2.827), (1.0, -1.278, 0.625), (-0.625, -1.461, 2.728), (-0.625, -1.461, 2.478), (-0.875, -1.461, 2.478), (-1.0, 0.9131, 0.875), (-1.0, 0.9131, 0.625), (-1.0, 1.278, 0.625), (-0.625, 1.461, -0.875), (-0.625, 1.461, -0.625), (-0.875, 1.461, -0.625), (-0.625, 1.461, 0.125), (-0.625, 1.461, 0.375), (-0.875, 1.461, 0.375), (0.375, 1.461, 0.125), (0.375, 1.461, 0.375), (0.125, 1.461, 0.375), (0.375, 1.461, -0.875), (0.375, 1.461, -0.625), (0.125, 1.461, -0.625), (-1.0, 0.9131, -0.125), (-1.0, 0.9131, -0.375), (-1.0, 1.278, -0.375), (-1.0, -0.5478, -0.125), (-1.0, -0.5478, -0.375), (-1.0, -0.1826, -0.375), (-1.0, -0.5478, 0.875), (-1.0, -0.5478, 0.625), (-1.0, -0.1826, 0.625), (-0.625, -1.461, 1.728), (-0.625, -1.461, 1.478), (-0.875, -1.461, 1.478), (0.375, -1.461, 1.728), (0.375, -1.461, 1.478), (0.125, -1.461, 1.478), (0.375, -1.461, 2.728), (0.375, -1.461, 2.478), (0.125, -1.461, 2.478), (1.0, -0.9131, 2.077), (1.0, -0.9131, 1.827), (1.0, -1.278, -0.375), (1.0, 0.5478, -0.125), (1.0, 0.5478, -0.375), (1.0, 0.1826, -0.375), (1.0, 0.5478, 0.875), (1.0, 0.5478, 0.625), (1.0, 0.1826, 0.625), (0.125, -0.9131, 3.202), (0.375, -0.9131, 3.202), (0.375, -1.278, 5.581), (0.125, 0.5478, 1.0), (0.375, 0.5478, 1.0), (0.375, 0.1826, 1.0), (-0.875, 0.5478, 1.0), (-0.625, 0.5478, 1.0), (-0.625, 0.1826, 1.0), (-0.625, 0.1826, -1.0), (-0.625, 0.5478, -1.0), (-0.875, 0.5478, -1.0), (0.375, 0.1826, -1.0), (0.375, 0.5478, -1.0), (0.125, 0.5478, -1.0), (0.375, -1.278, -1.0), (0.375, -0.9131, 1.202), (0.125, -0.9131, 1.202), (0.375, -0.5478, -1.0), (0.375, -0.1826, -1.0), (0.125, -0.1826, -1.0), (0.875, -0.5478, -1.0), (0.875, -0.1826, -1.0), (0.625, -0.1826, -1.0), (0.875, -1.278, -1.0), (0.875, -0.9131, 1.202), (0.625, -0.9131, 1.202), (0.375, 0.9131, -1.0), (0.375, 1.278, -1.0), (0.125, 1.278, -1.0), (0.875, 0.9131, -1.0), (0.875, 1.278, -1.0), (0.625, 1.278, -1.0), (0.875, 0.1826, -1.0), (0.875, 0.5478, -1.0), (0.625, 0.5478, -1.0), (-0.625, 0.9131, -1.0), (-0.625, 1.278, -1.0), (-0.875, 1.278, -1.0), (-0.125, 0.9131, -1.0), (-0.125, 1.278, -1.0), (-0.375, 1.278, -1.0), (-0.125, 0.1826, -1.0), (-0.125, 0.5478, -1.0), (-0.375, 0.5478, -1.0), (-0.375, 0.5478, 1.0), (-0.125, 0.5478, 1.0), (-0.125, 0.1826, 1.0), (-0.375, 1.278, 4.693), (-0.125, 1.278, 5.059), (-0.125, 0.9131, 1.0), (-0.875, 1.278, 1.488), (-0.625, 1.278, 3.951), (-0.625, 0.9131, 1.0), (0.625, 0.5478, 1.0), (0.875, 0.5478, 1.0), (0.875, 0.1826, 1.0), (0.625, 1.278, 3.859), (0.875, 1.278, 1.679), (0.875, 0.9131, 1.0), (0.125, 1.278, 5.059), (0.375, 1.278, 4.564), (0.375, 0.9131, 1.705), (0.625, -0.9131, 3.202), (0.875, -0.9131, 5.149), (0.875, -1.278, 5.581), (0.625, -0.1826, 1.0), (0.875, -0.1826, 0.8759), (0.875, -0.5478, 2.948), (0.125, -0.1826, 1.0), (0.375, -0.1826, 1.0), (0.375, -0.5478, 1.0), (1.0, 0.5478, 0.375), (1.0, 0.5478, 0.125), (1.0, 0.1826, 0.125), (1.0, 1.278, 0.375), (1.0, 1.278, 0.125), (1.0, 0.9131, 0.125), (1.0, 1.278, 0.875), (1.0, 1.278, 0.625), (1.0, 0.9131, 0.625), (1.0, 0.5478, -0.625), (1.0, 0.5478, -0.875), (1.0, 0.1826, -0.875), (1.0, 1.278, -0.625), (1.0, 1.278, -0.875), (1.0, 0.9131, -0.875), (1.0, 1.278, -0.125), (1.0, 1.278, -0.375), (1.0, 0.9131, -0.375), (1.0, -0.9131, 1.577), (1.0, -0.9131, 1.327), (1.0, -1.278, -0.875), (1.0, -0.1826, -0.625), (1.0, -0.1826, -0.875), (1.0, -0.5478, -0.875), (1.0, -0.1826, -0.125), (1.0, -0.1826, -0.375), (1.0, -0.5478, -0.375), (0.375, -1.461, 2.228), (0.375, -1.461, 1.978), (0.125, -1.461, 1.978), (0.875, -1.461, 2.228), (0.875, -1.461, 1.978), (0.625, -1.461, 1.978), (0.875, -1.461, 2.728), (0.875, -1.461, 2.478), (0.625, -1.461, 2.478), (0.375, -1.461, 1.228), (0.375, -1.461, 0.9782), (0.125, -1.461, 0.9782), (0.875, -1.461, 1.228), (0.875, -1.461, 0.9782), (0.625, -1.461, 0.9782), (0.875, -1.461, 1.728), (0.875, -1.461, 1.478), (0.625, -1.461, 1.478), (-0.625, -1.461, 1.228), (-0.625, -1.461, 0.9782), (-0.875, -1.461, 0.9782), (-0.125, -1.461, 1.228), (-0.125, -1.461, 0.9782), (-0.375, -1.461, 0.9782), (-0.125, -1.461, 1.728), (-0.125, -1.461, 1.478), (-0.375, -1.461, 1.478), (-1.0, -0.5478, 0.375), (-1.0, -0.5478, 0.125), (-1.0, -0.1826, 0.125), (-1.0, -1.278, 0.375), (-1.0, -1.278, 0.125), (-1.0, -0.9131, 2.327), (-1.0, -1.278, 0.875), (-1.0, -1.278, 0.625), (-1.0, -0.9131, 2.827), (-1.0, -0.5478, -0.625), (-1.0, -0.5478, -0.875), (-1.0, -0.1826, -0.875), (-1.0, -1.278, -0.625), (-1.0, -1.278, -0.875), (-1.0, -0.9131, 1.327), (-1.0, -1.278, -0.125), (-1.0, -1.278, -0.375), (-1.0, -0.9131, 1.827), (-1.0, 0.9131, -0.625), (-1.0, 0.9131, -0.875), (-1.0, 1.278, -0.875), (-1.0, 0.1826, -0.625), (-1.0, 0.1826, -0.875), (-1.0, 0.5478, -0.875), (-1.0, 0.1826, -0.125), (-1.0, 0.1826, -0.375), (-1.0, 0.5478, -0.375), (0.375, 1.461, -0.375), (0.375, 1.461, -0.125), (0.125, 1.461, -0.125), (0.875, 1.461, -0.375), (0.875, 1.461, -0.125), (0.625, 1.461, -0.125), (0.875, 1.461, -0.875), (0.875, 1.461, -0.625), (0.625, 1.461, -0.625), (0.375, 1.461, 0.625), (0.375, 1.461, 0.875), (0.125, 1.461, 0.875), (0.875, 1.461, 0.625), (0.875, 1.461, 0.875), (0.625, 1.461, 0.9391), (0.875, 1.461, 0.125), (0.875, 1.461, 0.375), (0.625, 1.461, 0.375), (-0.625, 1.461, 0.625), (-0.625, 1.461, 0.875), (-0.875, 1.461, 0.875), (-0.125, 1.461, 0.625), (-0.125, 1.461, 0.875), (-0.375, 1.461, 0.875), (-0.125, 1.461, 0.125), (-0.125, 1.461, 0.375), (-0.375, 1.461, 0.375), (-0.625, 1.461, -0.375), (-0.625, 1.461, -0.125), (-0.875, 1.461, -0.125), (-0.125, 1.461, -0.375), (-0.125, 1.461, -0.125), (-0.375, 1.461, -0.125), (-0.125, 1.461, -0.875), (-0.125, 1.461, -0.625), (-0.375, 1.461, -0.625), (-1.0, 0.9131, 0.375), (-1.0, 0.9131, 0.125), (-1.0, 1.278, 0.125), (-1.0, 0.1826, 0.375), (-1.0, 0.1826, 0.125), (-1.0, 0.5478, 0.125), (-1.0, 0.1826, 0.875), (-1.0, 0.1826, 0.625), (-1.0, 0.5478, 0.625), (-0.625, -1.461, 2.228), (-0.625, -1.461, 1.978), (-0.875, -1.461, 1.978), (-0.125, -1.461, 2.228), (-0.125, -1.461, 1.978), (-0.375, -1.461, 1.978), (-0.125, -1.461, 2.728), (-0.125, -1.461, 2.478), (-0.375, -1.461, 2.478), (1.0, -0.9131, 2.577), (1.0, -0.9131, 2.327), (1.0, -1.278, 0.125), (1.0, -0.1826, 0.375), (1.0, -0.1826, 0.125), (1.0, -0.5478, 0.125), (1.0, -0.1826, 0.875), (1.0, -0.1826, 0.625), (1.0, -0.5478, 0.625), (-0.375, -0.9131, 3.202), (-0.125, -0.9131, 3.202), (-0.125, -1.278, 5.581), (-0.375, -0.1826, 1.0), (-0.125, -0.1826, 1.0), (-0.125, -0.5478, 1.0), (-0.875, -0.1826, 0.8759), (-0.625, -0.1826, 1.0), (-0.625, -0.5478, 1.0), (-0.625, -0.5478, -1.0), (-0.625, -0.1826, -1.0), (-0.875, -0.1826, -1.0), (-0.125, -0.5478, -1.0), (-0.125, -0.1826, -1.0), (-0.375, -0.1826, -1.0), (-0.125, -1.278, -1.0), (-0.125, -0.9131, 1.202), (-0.375, -0.9131, 1.202), (-0.375, -1.278, -1.0), (-0.375, -0.5478, -1.0), (-0.875, -0.5478, -1.0), (-0.875, -0.5478, 2.948), (-0.375, -0.5478, 1.0), (-0.375, -1.278, 5.581), (1.0, -0.5478, 0.875), (1.0, -0.5478, 0.375), (1.0, -1.278, 0.375), (-0.375, -1.461, 2.728), (-0.375, -1.461, 2.228), (-0.875, -1.461, 2.228), (-1.0, 0.5478, 0.875), (-1.0, 0.5478, 0.375), (-1.0, 1.278, 0.375), (-0.375, 1.461, -0.875), (-0.375, 1.461, -0.375), (-0.875, 1.461, -0.375), (-0.375, 1.461, 0.125), (-0.375, 1.461, 0.625), (-0.875, 1.461, 0.625), (0.625, 1.461, 0.125), (0.625, 1.461, 0.625), (0.125, 1.461, 0.625), (0.625, 1.461, -0.875), (0.625, 1.461, -0.375), (0.125, 1.461, -0.375), (-1.0, 0.5478, -0.125), (-1.0, 0.5478, -0.625), (-1.0, 1.278, -0.625), (-1.0, -0.9131, 2.077), (-1.0, -0.9131, 1.577), (-1.0, -0.1826, -0.625), (-1.0, -0.9131, 3.077), (-1.0, -0.9131, 2.577), (-1.0, -0.1826, 0.375), (-0.375, -1.461, 1.728), (-0.375, -1.461, 1.228), (-0.875, -1.461, 1.228), (0.625, -1.461, 1.728), (0.625, -1.461, 1.228), (0.125, -1.461, 1.228), (0.625, -1.461, 2.728), (0.625, -1.461, 2.228), (0.125, -1.461, 2.228), (1.0, -0.5478, -0.125), (1.0, -0.5478, -0.625), (1.0, -1.278, -0.625), (1.0, 0.9131, -0.125), (1.0, 0.9131, -0.625), (1.0, 0.1826, -0.625), (1.0, 0.9131, 0.875), (1.0, 0.9131, 0.375), (1.0, 0.1826, 0.375), (0.125, -0.5478, 1.0), (0.625, -0.5478, 1.0), (0.625, -1.278, 5.581), (0.125, 0.9131, 1.0), (0.625, 0.9131, 1.0), (0.625, 0.1826, 1.0), (-0.875, 0.9131, 1.0), (-0.375, 0.9131, 1.601), (-0.375, 0.1826, 1.0), (-0.375, 0.1826, -1.0), (-0.375, 0.9131, -1.0), (-0.875, 0.9131, -1.0), (0.625, 0.1826, -1.0), (0.625, 0.9131, -1.0), (0.125, 0.9131, -1.0), (0.625, -1.278, -1.0), (0.625, -0.5478, -1.0), (0.125, -0.5478, -1.0), (0.125, -1.278, -1.0), (0.125, 0.1826, -1.0), (-0.875, 0.1826, -1.0), (-0.875, 0.1826, 1.0), (0.125, 0.1826, 1.0), (0.125, -1.278, 5.581), (1.0, 0.1826, 0.875), (1.0, 0.1826, -0.125), (1.0, -1.278, -0.125), (0.125, -1.461, 2.728), (0.125, -1.461, 1.728), (-0.875, -1.461, 1.728), (-1.0, -0.1826, 0.875), (-1.0, -0.1826, -0.125), (-1.0, 1.278, -0.125), (0.125, 1.461, -0.875), (0.125, 1.461, 0.125), (-0.875, 1.461, 0.125), (-0.875, 1.461, -0.875), (-1.0, 1.278, 0.875), (-0.875, -1.461, 2.728), (1.0, -1.278, 0.875), (-0.875, -1.278, 5.581), (-0.875, -1.278, -1.0), (0.007592, -0.9695, 0.6937), (0.007592, -0.9695, 27.74), (0.07206, -0.971, 0.6937), (0.07206, -0.971, 27.74), (0.134, -0.9758, 0.6937), (0.134, -0.9758, 27.74), (0.1912, -0.9834, 0.6937), (0.1912, -0.9834, 27.74), (0.2413, -0.9938, 0.6937), (0.2413, -0.9938, 27.74), (0.2824, -1.006, 0.6937), (0.2824, -1.006, 27.74), (0.3129, -1.021, 0.6937), (0.3129, -1.021, 27.74), (0.3317, -1.036, 0.6937), (0.3317, -1.036, 27.74), (0.338, -1.052, 0.6937), (0.338, -1.052, 27.74), (0.3317, -1.069, 0.6937), (0.3317, -1.069, 27.74), (0.3129, -1.084, 0.6937), (0.3129, -1.084, 27.74), (0.2824, -1.099, 0.6937), (0.2824, -1.099, 27.74), (0.2413, -1.111, 0.6937), (0.2413, -1.111, 27.74), (0.1912, -1.121, 0.6937), (0.1912, -1.121, 27.74), (0.134, -1.129, 0.6937), (0.134, -1.129, 27.74), (0.07206, -1.134, 0.6937), (0.07206, -1.134, 27.74), (0.007592, -1.135, 0.6937), (0.007592, -1.135, 27.74), (-0.05688, -1.134, 0.6937), (-0.05688, -1.134, 27.74), (-0.1189, -1.129, 0.6937), (-0.1189, -1.129, 27.74), (-0.176, -1.121, 0.6937), (-0.176, -1.121, 27.74), (-0.2261, -1.111, 0.6937), (-0.2261, -1.111, 27.74), (-0.2672, -1.099, 0.6937), (-0.2672, -1.099, 27.74), (-0.2977, -1.084, 0.6937), (-0.2977, -1.084, 27.74), (-0.3165, -1.069, 0.6937), (-0.3165, -1.069, 27.74), (-0.3229, -1.052, 0.6937), (-0.3229, -1.052, 27.74), (-0.3165, -1.036, 0.6937), (-0.3165, -1.036, 27.74), (-0.2977, -1.021, 0.6937), (-0.2977, -1.021, 27.74), (-0.2672, -1.006, 0.6937), (-0.2672, -1.006, 27.74), (-0.2261, -0.9938, 0.6937), (-0.2261, -0.9938, 27.74), (-0.176, -0.9834, 0.6937), (-0.176, -0.9834, 27.74), (-0.1189, -0.9758, 0.6937), (-0.1189, -0.9758, 27.74), (-0.05688, -0.971, 0.6937), (-0.05688, -0.971, 27.74)], [], [(1537, 389, 2, 643), (1536, 649, 6, 396), (1535, 394, 5, 390), (1534, 396, 6, 392), (1533, 397, 7, 393), (1532, 387, 3, 645), (1531, 410, 15, 633), (1530, 411, 20, 652), (1529, 399, 9, 653), (1528, 414, 15, 405), (1527, 415, 21, 656), (1526, 409, 19, 657), (1525, 418, 14, 404), (1524, 419, 22, 660), (1523, 408, 18, 661), (1522, 422, 12, 402), (1521, 423, 23, 664), (1520, 406, 16, 665), (1519, 426, 18, 408), (1518, 427, 24, 668), (1517, 637, 19, 669), (1516, 430, 13, 631), (1515, 431, 25, 672), (1514, 401, 11, 673), (1513, 482, 73, 625), (1512, 483, 74, 676), (1511, 449, 41, 677), (1510, 486, 72, 624), (1509, 487, 75, 680), (1508, 479, 71, 681), (1507, 490, 31, 583), (1506, 491, 76, 684), (1505, 478, 70, 685), (1504, 494, 69, 621), (1503, 495, 77, 688), (1502, 589, 37, 689), (1501, 498, 68, 620), (1500, 499, 78, 692), (1499, 475, 67, 693), (1498, 502, 48, 456), (1497, 503, 79, 696), (1496, 474, 66, 697), (1495, 506, 65, 617), (1494, 507, 80, 700), (1493, 454, 46, 701), (1492, 510, 64, 616), (1491, 511, 81, 704), (1490, 471, 63, 705), (1489, 514, 42, 450), (1488, 515, 82, 708), (1487, 470, 62, 709), (1486, 518, 61, 613), (1485, 519, 83, 712), (1484, 456, 48, 713), (1483, 522, 60, 612), (1482, 523, 84, 716), (1481, 467, 59, 717), (1480, 526, 44, 452), (1479, 527, 85, 720), (1478, 466, 58, 721), (1477, 530, 57, 609), (1476, 531, 86, 724), (1475, 457, 49, 725), (1474, 534, 56, 608), (1473, 535, 87, 728), (1472, 463, 55, 729), (1471, 538, 45, 453), (1470, 539, 88, 732), (1469, 462, 54, 733), (1468, 542, 53, 605), (1467, 543, 89, 736), (1466, 447, 39, 737), (1465, 546, 52, 604), (1464, 547, 90, 740), (1463, 459, 51, 741), (1462, 550, 33, 585), (1461, 551, 91, 744), (1460, 458, 50, 745), (1459, 554, 45, 597), (1458, 555, 92, 748), (1457, 435, 27, 749), (1456, 558, 33, 441), (1455, 559, 93, 752), (1454, 445, 37, 753), (1453, 562, 32, 440), (1452, 563, 94, 756), (1451, 444, 36, 757), (1450, 566, 30, 438), (1449, 567, 95, 760), (1448, 442, 34, 761), (1447, 570, 36, 444), (1446, 571, 96, 764), (1445, 601, 49, 765), (1444, 574, 43, 595), (1443, 575, 97, 768), (1442, 437, 29, 769), (1441, 770, 289, 577), (1440, 771, 290, 772), (1439, 629, 149, 773), (1438, 774, 288, 576), (1437, 775, 291, 776), (1436, 767, 287, 777), (1435, 778, 115, 403), (1434, 779, 292, 780), (1433, 766, 286, 781), (1432, 782, 285, 573), (1431, 783, 293, 784), (1430, 409, 121, 785), (1429, 786, 284, 572), (1428, 787, 294, 788), (1427, 763, 283, 789), (1426, 790, 156, 636), (1425, 791, 295, 792), (1424, 762, 282, 793), (1423, 794, 281, 569), (1422, 795, 296, 796), (1421, 634, 154, 797), (1420, 798, 280, 568), (1419, 799, 297, 800), (1418, 759, 279, 801), (1417, 802, 150, 630), (1416, 803, 298, 804), (1415, 758, 278, 805), (1414, 806, 277, 565), (1413, 807, 299, 808), (1412, 636, 156, 809), (1411, 810, 276, 564), (1410, 811, 300, 812), (1409, 755, 275, 813), (1408, 814, 152, 632), (1407, 815, 301, 816), (1406, 754, 274, 817), (1405, 818, 273, 561), (1404, 819, 302, 820), (1403, 637, 157, 821), (1402, 822, 272, 560), (1401, 823, 303, 824), (1400, 751, 271, 825), (1399, 826, 153, 633), (1398, 827, 304, 828), (1397, 750, 270, 829), (1396, 830, 269, 557), (1395, 831, 305, 832), (1394, 627, 147, 833), (1393, 834, 268, 556), (1392, 835, 306, 836), (1391, 747, 267, 837), (1390, 838, 117, 405), (1389, 839, 307, 840), (1388, 746, 266, 841), (1387, 842, 265, 553), (1386, 843, 308, 844), (1385, 650, 170, 845), (1384, 846, 264, 552), (1383, 847, 309, 848), (1382, 743, 263, 849), (1381, 850, 105, 393), (1380, 851, 310, 852), (1379, 742, 262, 853), (1378, 854, 261, 549), (1377, 855, 311, 856), (1376, 651, 171, 857), (1375, 858, 260, 548), (1374, 859, 312, 860), (1373, 739, 259, 861), (1372, 862, 124, 412), (1371, 863, 313, 864), (1370, 738, 258, 865), (1369, 866, 257, 545), (1368, 867, 314, 868), (1367, 639, 159, 869), (1366, 870, 256, 544), (1365, 871, 315, 872), (1364, 735, 255, 873), (1363, 874, 125, 413), (1362, 875, 316, 876), (1361, 734, 254, 877), (1360, 878, 253, 541), (1359, 879, 317, 880), (1358, 654, 174, 881), (1357, 882, 252, 540), (1356, 883, 318, 884), (1355, 731, 251, 885), (1354, 886, 165, 645), (1353, 887, 319, 888), (1352, 730, 250, 889), (1351, 890, 249, 537), (1350, 891, 320, 892), (1349, 655, 175, 893), (1348, 894, 248, 536), (1347, 895, 321, 896), (1346, 727, 247, 897), (1345, 898, 128, 416), (1344, 899, 322, 900), (1343, 726, 246, 901), (1342, 902, 245, 533), (1341, 903, 323, 904), (1340, 649, 169, 905), (1339, 906, 244, 532), (1338, 907, 324, 908), (1337, 723, 243, 909), (1336, 910, 129, 417), (1335, 911, 325, 912), (1334, 722, 242, 913), (1333, 914, 241, 529), (1332, 915, 326, 916), (1331, 658, 178, 917), (1330, 918, 240, 528), (1329, 919, 327, 920), (1328, 719, 239, 921), (1327, 922, 164, 644), (1326, 923, 328, 924), (1325, 718, 238, 925), (1324, 926, 237, 525), (1323, 927, 329, 928), (1322, 659, 179, 929), (1321, 930, 236, 524), (1320, 931, 330, 932), (1319, 715, 235, 933), (1318, 934, 132, 420), (1317, 935, 331, 936), (1316, 714, 234, 937), (1315, 938, 233, 521), (1314, 939, 332, 940), (1313, 648, 168, 941), (1312, 942, 232, 520), (1311, 943, 333, 944), (1310, 711, 231, 945), (1309, 946, 133, 421), (1308, 947, 334, 948), (1307, 710, 230, 949), (1306, 950, 229, 517), (1305, 951, 335, 952), (1304, 662, 182, 953), (1303, 954, 228, 516), (1302, 955, 336, 956), (1301, 707, 227, 957), (1300, 958, 162, 642), (1299, 959, 337, 960), (1298, 706, 226, 961), (1297, 962, 225, 513), (1296, 963, 338, 964), (1295, 663, 183, 965), (1294, 966, 224, 512), (1293, 967, 339, 968), (1292, 703, 223, 969), (1291, 970, 136, 424), (1290, 971, 340, 972), (1289, 702, 222, 973), (1288, 974, 221, 509), (1287, 975, 341, 976), (1286, 646, 166, 977), (1285, 978, 220, 508), (1284, 979, 342, 980), (1283, 699, 219, 981), (1282, 982, 137, 425), (1281, 983, 343, 984), (1280, 698, 218, 985), (1279, 986, 217, 505), (1278, 987, 344, 988), (1277, 666, 186, 989), (1276, 990, 216, 504), (1275, 991, 345, 992), (1274, 695, 215, 993), (1273, 994, 168, 648), (1272, 995, 346, 996), (1271, 694, 214, 997), (1270, 998, 213, 501), (1269, 999, 347, 1000), (1268, 667, 187, 1001), (1267, 1002, 212, 500), (1266, 1003, 348, 1004), (1265, 691, 211, 1005), (1264, 1006, 140, 428), (1263, 1007, 349, 1008), (1262, 690, 210, 1009), (1261, 1010, 209, 497), (1260, 1011, 350, 1012), (1259, 397, 109, 1013), (1258, 1014, 208, 496), (1257, 1015, 351, 1016), (1256, 687, 207, 1017), (1255, 1018, 141, 429), (1254, 1019, 352, 1020), (1253, 686, 206, 1021), (1252, 1022, 205, 493), (1251, 1023, 353, 1024), (1250, 670, 190, 1025), (1249, 1026, 204, 492), (1248, 1027, 354, 1028), (1247, 683, 203, 1029), (1246, 1030, 103, 391), (1245, 1031, 355, 1032), (1244, 682, 202, 1033), (1243, 1034, 201, 489), (1242, 1035, 356, 1036), (1241, 671, 191, 1037), (1240, 1038, 200, 488), (1239, 1039, 357, 1040), (1238, 679, 199, 1041), (1237, 1042, 144, 432), (1236, 1043, 358, 1044), (1235, 678, 198, 1045), (1234, 1046, 197, 485), (1233, 1047, 359, 1048), (1232, 641, 161, 1049), (1231, 1050, 196, 484), (1230, 1051, 360, 1052), (1229, 675, 195, 1053), (1228, 1054, 145, 433), (1227, 1055, 361, 1056), (1226, 674, 194, 1057), (1225, 1058, 193, 481), (1224, 1059, 362, 1060), (1223, 593, 113, 1061), (1222, 1062, 192, 480), (1221, 1063, 363, 1064), (1220, 623, 143, 1065), (1219, 1066, 151, 439), (1218, 1067, 364, 1068), (1217, 622, 142, 1069), (1216, 1070, 189, 477), (1215, 1071, 365, 1072), (1214, 445, 157, 1073), (1213, 1074, 188, 476), (1212, 1075, 366, 1076), (1211, 619, 139, 1077), (1210, 1078, 120, 600), (1209, 1079, 367, 1080), (1208, 618, 138, 1081), (1207, 1082, 185, 473), (1206, 1083, 368, 1084), (1205, 598, 118, 1085), (1204, 1086, 184, 472), (1203, 1087, 369, 1088), (1202, 615, 135, 1089), (1201, 1090, 114, 594), (1200, 1091, 370, 1092), (1199, 614, 134, 1093), (1198, 1094, 181, 469), (1197, 1095, 371, 1096), (1196, 600, 120, 1097), (1195, 1098, 180, 468), (1194, 1099, 372, 1100), (1193, 611, 131, 1101), (1192, 1102, 116, 596), (1191, 1103, 373, 1104), (1190, 610, 130, 1105), (1189, 1106, 177, 465), (1188, 1107, 374, 1108), (1187, 601, 121, 1109), (1186, 1110, 176, 464), (1185, 1111, 375, 1112), (1184, 607, 127, 1113), (1183, 1114, 117, 597), (1182, 1115, 376, 1116), (1181, 606, 126, 1117), (1180, 1118, 173, 461), (1179, 1119, 377, 1120), (1178, 591, 111, 1121), (1177, 1122, 172, 460), (1176, 1123, 378, 1124), (1175, 603, 123, 1125), (1174, 1126, 153, 441), (1173, 1127, 379, 1128), (1172, 602, 122, 1129), (1171, 1130, 165, 453), (1170, 1131, 380, 1132), (1169, 579, 99, 1133), (1168, 1134, 105, 585), (1167, 1135, 381, 1136), (1166, 589, 109, 1137), (1165, 1138, 104, 584), (1164, 1139, 382, 1140), (1163, 588, 108, 1141), (1162, 1142, 102, 582), (1161, 1143, 383, 1144), (1160, 586, 106, 1145), (1159, 1146, 108, 588), (1158, 1147, 384, 1148), (1157, 457, 169, 1149), (1156, 1150, 163, 451), (1155, 1151, 385, 1152), (1154, 581, 101, 1153), (1151, 1154, 1153, 385), (289, 769, 1154, 1151), (769, 29, 581, 1154), (766, 1155, 1152, 286), (97, 577, 1155, 766), (577, 289, 1151, 1155), (574, 1156, 451, 43), (286, 1152, 1156, 574), (1152, 385, 1150, 1156), (1147, 1157, 1149, 384), (285, 765, 1157, 1147), (765, 49, 457, 1157), (762, 1158, 1148, 282), (96, 573, 1158, 762), (573, 285, 1147, 1158), (570, 1159, 588, 36), (282, 1148, 1159, 570), (1148, 384, 1146, 1159), (1143, 1160, 1145, 383), (281, 761, 1160, 1143), (761, 34, 586, 1160), (758, 1161, 1144, 278), (95, 569, 1161, 758), (569, 281, 1143, 1161), (566, 1162, 582, 30), (278, 1144, 1162, 566), (1144, 383, 1142, 1162), (1139, 1163, 1141, 382), (277, 757, 1163, 1139), (757, 36, 588, 1163), (754, 1164, 1140, 274), (94, 565, 1164, 754), (565, 277, 1139, 1164), (562, 1165, 584, 32), (274, 1140, 1165, 562), (1140, 382, 1138, 1165), (1135, 1166, 1137, 381), (273, 753, 1166, 1135), (753, 37, 589, 1166), (750, 1167, 1136, 270), (93, 561, 1167, 750), (561, 273, 1135, 1167), (558, 1168, 585, 33), (270, 1136, 1168, 558), (1136, 381, 1134, 1168), (1131, 1169, 1133, 380), (269, 749, 1169, 1131), (749, 27, 579, 1169), (746, 1170, 1132, 266), (92, 557, 1170, 746), (557, 269, 1131, 1170), (554, 1171, 453, 45), (266, 1132, 1171, 554), (1132, 380, 1130, 1171), (1127, 1172, 1129, 379), (265, 745, 1172, 1127), (745, 50, 602, 1172), (742, 1173, 1128, 262), (91, 553, 1173, 742), (553, 265, 1127, 1173), (550, 1174, 441, 33), (262, 1128, 1174, 550), (1128, 379, 1126, 1174), (1123, 1175, 1125, 378), (261, 741, 1175, 1123), (741, 51, 603, 1175), (738, 1176, 1124, 258), (90, 549, 1176, 738), (549, 261, 1123, 1176), (546, 1177, 460, 52), (258, 1124, 1177, 546), (1124, 378, 1122, 1177), (1119, 1178, 1121, 377), (257, 737, 1178, 1119), (737, 39, 591, 1178), (734, 1179, 1120, 254), (89, 545, 1179, 734), (545, 257, 1119, 1179), (542, 1180, 461, 53), (254, 1120, 1180, 542), (1120, 377, 1118, 1180), (1115, 1181, 1117, 376), (253, 733, 1181, 1115), (733, 54, 606, 1181), (730, 1182, 1116, 250), (88, 541, 1182, 730), (541, 253, 1115, 1182), (538, 1183, 597, 45), (250, 1116, 1183, 538), (1116, 376, 1114, 1183), (1111, 1184, 1113, 375), (249, 729, 1184, 1111), (729, 55, 607, 1184), (726, 1185, 1112, 246), (87, 537, 1185, 726), (537, 249, 1111, 1185), (534, 1186, 464, 56), (246, 1112, 1186, 534), (1112, 375, 1110, 1186), (1107, 1187, 1109, 374), (245, 725, 1187, 1107), (725, 49, 601, 1187), (722, 1188, 1108, 242), (86, 533, 1188, 722), (533, 245, 1107, 1188), (530, 1189, 465, 57), (242, 1108, 1189, 530), (1108, 374, 1106, 1189), (1103, 1190, 1105, 373), (241, 721, 1190, 1103), (721, 58, 610, 1190), (718, 1191, 1104, 238), (85, 529, 1191, 718), (529, 241, 1103, 1191), (526, 1192, 596, 44), (238, 1104, 1192, 526), (1104, 373, 1102, 1192), (1099, 1193, 1101, 372), (237, 717, 1193, 1099), (717, 59, 611, 1193), (714, 1194, 1100, 234), (84, 525, 1194, 714), (525, 237, 1099, 1194), (522, 1195, 468, 60), (234, 1100, 1195, 522), (1100, 372, 1098, 1195), (1095, 1196, 1097, 371), (233, 713, 1196, 1095), (713, 48, 600, 1196), (710, 1197, 1096, 230), (83, 521, 1197, 710), (521, 233, 1095, 1197), (518, 1198, 469, 61), (230, 1096, 1198, 518), (1096, 371, 1094, 1198), (1091, 1199, 1093, 370), (229, 709, 1199, 1091), (709, 62, 614, 1199), (706, 1200, 1092, 226), (82, 517, 1200, 706), (517, 229, 1091, 1200), (514, 1201, 594, 42), (226, 1092, 1201, 514), (1092, 370, 1090, 1201), (1087, 1202, 1089, 369), (225, 705, 1202, 1087), (705, 63, 615, 1202), (702, 1203, 1088, 222), (81, 513, 1203, 702), (513, 225, 1087, 1203), (510, 1204, 472, 64), (222, 1088, 1204, 510), (1088, 369, 1086, 1204), (1083, 1205, 1085, 368), (221, 701, 1205, 1083), (701, 46, 598, 1205), (698, 1206, 1084, 218), (80, 509, 1206, 698), (509, 221, 1083, 1206), (506, 1207, 473, 65), (218, 1084, 1207, 506), (1084, 368, 1082, 1207), (1079, 1208, 1081, 367), (217, 697, 1208, 1079), (697, 66, 618, 1208), (694, 1209, 1080, 214), (79, 505, 1209, 694), (505, 217, 1079, 1209), (502, 1210, 600, 48), (214, 1080, 1210, 502), (1080, 367, 1078, 1210), (1075, 1211, 1077, 366), (213, 693, 1211, 1075), (693, 67, 619, 1211), (690, 1212, 1076, 210), (78, 501, 1212, 690), (501, 213, 1075, 1212), (498, 1213, 476, 68), (210, 1076, 1213, 498), (1076, 366, 1074, 1213), (1071, 1214, 1073, 365), (209, 689, 1214, 1071), (689, 37, 445, 1214), (686, 1215, 1072, 206), (77, 497, 1215, 686), (497, 209, 1071, 1215), (494, 1216, 477, 69), (206, 1072, 1216, 494), (1072, 365, 1070, 1216), (1067, 1217, 1069, 364), (205, 685, 1217, 1067), (685, 70, 622, 1217), (682, 1218, 1068, 202), (76, 493, 1218, 682), (493, 205, 1067, 1218), (490, 1219, 439, 31), (202, 1068, 1219, 490), (1068, 364, 1066, 1219), (1063, 1220, 1065, 363), (201, 681, 1220, 1063), (681, 71, 623, 1220), (678, 1221, 1064, 198), (75, 489, 1221, 678), (489, 201, 1063, 1221), (486, 1222, 480, 72), (198, 1064, 1222, 486), (1064, 363, 1062, 1222), (1059, 1223, 1061, 362), (197, 677, 1223, 1059), (677, 41, 593, 1223), (674, 1224, 1060, 194), (74, 485, 1224, 674), (485, 197, 1059, 1224), (482, 1225, 481, 73), (194, 1060, 1225, 482), (1060, 362, 1058, 1225), (1055, 1226, 1057, 361), (196, 676, 1226, 1055), (676, 74, 674, 1226), (623, 1227, 1056, 143), (71, 484, 1227, 623), (484, 196, 1055, 1227), (431, 1228, 433, 25), (143, 1056, 1228, 431), (1056, 361, 1054, 1228), (1051, 1229, 1053, 360), (146, 434, 1229, 1051), (434, 26, 675, 1229), (671, 1230, 1052, 191), (8, 626, 1230, 671), (626, 146, 1051, 1230), (479, 1231, 484, 71), (191, 1052, 1231, 479), (1052, 360, 1050, 1231), (1047, 1232, 1049, 359), (98, 386, 1232, 1047), (386, 1, 641, 1232), (675, 1233, 1048, 195), (26, 578, 1233, 675), (578, 98, 1047, 1233), (483, 1234, 485, 74), (195, 1048, 1234, 483), (1048, 359, 1046, 1234), (1043, 1235, 1045, 358), (200, 680, 1235, 1043), (680, 75, 678, 1235), (591, 1236, 1044, 111), (39, 488, 1236, 591), (488, 200, 1043, 1236), (399, 1237, 432, 9), (111, 1044, 1237, 399), (1044, 358, 1042, 1237), (1039, 1238, 1041, 357), (158, 446, 1238, 1039), (446, 38, 679, 1238), (639, 1239, 1040, 159), (0, 638, 1239, 639), (638, 158, 1039, 1239), (447, 1240, 488, 39), (159, 1040, 1240, 447), (1040, 357, 1038, 1240), (1035, 1241, 1037, 356), (110, 398, 1241, 1035), (398, 8, 671, 1241), (679, 1242, 1036, 199), (38, 590, 1242, 679), (590, 110, 1035, 1242), (487, 1243, 489, 75), (199, 1036, 1243, 487), (1036, 356, 1034, 1243), (1031, 1244, 1033, 355), (204, 684, 1244, 1031), (684, 76, 682, 1244), (579, 1245, 1032, 99), (27, 492, 1245, 579), (492, 204, 1031, 1245), (387, 1246, 391, 3), (99, 1032, 1246, 387), (1032, 355, 1030, 1246), (1027, 1247, 1029, 354), (144, 624, 1247, 1027), (624, 72, 683, 1247), (627, 1248, 1028, 147), (9, 432, 1248, 627), (432, 144, 1027, 1248), (435, 1249, 492, 27), (147, 1028, 1249, 435), (1028, 354, 1026, 1249), (1023, 1250, 1025, 353), (192, 672, 1250, 1023), (672, 25, 670, 1250), (683, 1251, 1024, 203), (72, 480, 1251, 683), (480, 192, 1023, 1251), (491, 1252, 493, 76), (203, 1024, 1252, 491), (1024, 353, 1022, 1252), (1019, 1253, 1021, 352), (208, 688, 1253, 1019), (688, 77, 686, 1253), (619, 1254, 1020, 139), (67, 496, 1254, 619), (496, 208, 1019, 1254), (427, 1255, 429, 24), (139, 1020, 1255, 427), (1020, 352, 1018, 1255), (1015, 1256, 1017, 351), (155, 443, 1256, 1015), (443, 35, 687, 1256), (667, 1257, 1016, 187), (17, 635, 1257, 667), (635, 155, 1015, 1257), (475, 1258, 496, 67), (187, 1016, 1258, 475), (1016, 351, 1014, 1258), (1011, 1259, 1013, 350), (107, 395, 1259, 1011), (395, 7, 397, 1259), (687, 1260, 1012, 207), (35, 587, 1260, 687), (587, 107, 1011, 1260), (495, 1261, 497, 77), (207, 1012, 1261, 495), (1012, 350, 1010, 1261), (1007, 1262, 1009, 349), (212, 692, 1262, 1007), (692, 78, 690, 1262), (598, 1263, 1008, 118), (46, 500, 1263, 598), (500, 212, 1007, 1263), (406, 1264, 428, 16), (118, 1008, 1264, 406), (1008, 349, 1006, 1264), (1003, 1265, 1005, 348), (167, 455, 1265, 1003), (455, 47, 691, 1265), (646, 1266, 1004, 166), (4, 647, 1266, 646), (647, 167, 1003, 1266), (454, 1267, 500, 46), (166, 1004, 1267, 454), (1004, 348, 1002, 1267), (999, 1268, 1001, 347), (119, 407, 1268, 999), (407, 17, 667, 1268), (691, 1269, 1000, 211), (47, 599, 1269, 691), (599, 119, 999, 1269), (499, 1270, 501, 78), (211, 1000, 1270, 499), (1000, 347, 998, 1270), (995, 1271, 997, 346), (216, 696, 1271, 995), (696, 79, 694, 1271), (586, 1272, 996, 106), (34, 504, 1272, 586), (504, 216, 995, 1272), (394, 1273, 648, 5), (106, 996, 1273, 394), (996, 346, 994, 1273), (991, 1274, 993, 345), (140, 620, 1274, 991), (620, 68, 695, 1274), (634, 1275, 992, 154), (16, 428, 1275, 634), (428, 140, 991, 1275), (442, 1276, 504, 34), (154, 992, 1276, 442), (992, 345, 990, 1276), (987, 1277, 989, 344), (188, 668, 1277, 987), (668, 24, 666, 1277), (695, 1278, 988, 215), (68, 476, 1278, 695), (476, 188, 987, 1278), (503, 1279, 505, 79), (215, 988, 1279, 503), (988, 344, 986, 1279), (983, 1280, 985, 343), (220, 700, 1280, 983), (700, 80, 698, 1280), (615, 1281, 984, 135), (63, 508, 1281, 615), (508, 220, 983, 1281), (423, 1282, 425, 23), (135, 984, 1282, 423), (984, 343, 982, 1282), (979, 1283, 981, 342), (148, 436, 1283, 979), (436, 28, 699, 1283), (663, 1284, 980, 183), (10, 628, 1284, 663), (628, 148, 979, 1284), (471, 1285, 508, 63), (183, 980, 1285, 471), (980, 342, 978, 1285), (975, 1286, 977, 341), (100, 388, 1286, 975), (388, 4, 646, 1286), (699, 1287, 976, 219), (28, 580, 1287, 699), (580, 100, 975, 1287), (507, 1288, 509, 80), (219, 976, 1288, 507), (976, 341, 974, 1288), (971, 1289, 973, 340), (224, 704, 1289, 971), (704, 81, 702, 1289), (590, 1290, 972, 110), (38, 512, 1290, 590), (512, 224, 971, 1290), (398, 1291, 424, 8), (110, 972, 1291, 398), (972, 340, 970, 1291), (967, 1292, 969, 339), (160, 448, 1292, 967), (448, 40, 703, 1292), (638, 1293, 968, 158), (0, 640, 1293, 638), (640, 160, 967, 1293), (446, 1294, 512, 38), (158, 968, 1294, 446), (968, 339, 966, 1294), (963, 1295, 965, 338), (112, 400, 1295, 963), (400, 10, 663, 1295), (703, 1296, 964, 223), (40, 592, 1296, 703), (592, 112, 963, 1296), (511, 1297, 513, 81), (223, 964, 1297, 511), (964, 338, 962, 1297), (959, 1298, 961, 337), (228, 708, 1298, 959), (708, 82, 706, 1298), (578, 1299, 960, 98), (26, 516, 1299, 578), (516, 228, 959, 1299), (386, 1300, 642, 1), (98, 960, 1300, 386), (960, 337, 958, 1300), (955, 1301, 957, 336), (136, 616, 1301, 955), (616, 64, 707, 1301), (626, 1302, 956, 146), (8, 424, 1302, 626), (424, 136, 955, 1302), (434, 1303, 516, 26), (146, 956, 1303, 434), (956, 336, 954, 1303), (951, 1304, 953, 335), (184, 664, 1304, 951), (664, 23, 662, 1304), (707, 1305, 952, 227), (64, 472, 1305, 707), (472, 184, 951, 1305), (515, 1306, 517, 82), (227, 952, 1306, 515), (952, 335, 950, 1306), (947, 1307, 949, 334), (232, 712, 1307, 947), (712, 83, 710, 1307), (611, 1308, 948, 131), (59, 520, 1308, 611), (520, 232, 947, 1308), (419, 1309, 421, 22), (131, 948, 1309, 419), (948, 334, 946, 1309), (943, 1310, 945, 333), (150, 438, 1310, 943), (438, 30, 711, 1310), (659, 1311, 944, 179), (12, 630, 1311, 659), (630, 150, 943, 1311), (467, 1312, 520, 59), (179, 944, 1312, 467), (944, 333, 942, 1312), (939, 1313, 941, 332), (102, 390, 1313, 939), (390, 5, 648, 1313), (711, 1314, 940, 231), (30, 582, 1314, 711), (582, 102, 939, 1314), (519, 1315, 521, 83), (231, 940, 1315, 519), (940, 332, 938, 1315), (935, 1316, 937, 331), (236, 716, 1316, 935), (716, 84, 714, 1316), (593, 1317, 936, 113), (41, 524, 1317, 593), (524, 236, 935, 1317), (401, 1318, 420, 11), (113, 936, 1318, 401), (936, 331, 934, 1318), (931, 1319, 933, 330), (162, 450, 1319, 931), (450, 42, 715, 1319), (641, 1320, 932, 161), (1, 642, 1320, 641), (642, 162, 931, 1320), (449, 1321, 524, 41), (161, 932, 1321, 449), (932, 330, 930, 1321), (927, 1322, 929, 329), (114, 402, 1322, 927), (402, 12, 659, 1322), (715, 1323, 928, 235), (42, 594, 1323, 715), (594, 114, 927, 1323), (523, 1324, 525, 84), (235, 928, 1324, 523), (928, 329, 926, 1324), (923, 1325, 925, 328), (240, 720, 1325, 923), (720, 85, 718, 1325), (581, 1326, 924, 101), (29, 528, 1326, 581), (528, 240, 923, 1326), (389, 1327, 644, 2), (101, 924, 1327, 389), (924, 328, 922, 1327), (919, 1328, 921, 327), (132, 612, 1328, 919), (612, 60, 719, 1328), (629, 1329, 920, 149), (11, 420, 1329, 629), (420, 132, 919, 1329), (437, 1330, 528, 29), (149, 920, 1330, 437), (920, 327, 918, 1330), (915, 1331, 917, 326), (180, 660, 1331, 915), (660, 22, 658, 1331), (719, 1332, 916, 239), (60, 468, 1332, 719), (468, 180, 915, 1332), (527, 1333, 529, 85), (239, 916, 1333, 527), (916, 326, 914, 1333), (911, 1334, 913, 325), (244, 724, 1334, 911), (724, 86, 722, 1334), (607, 1335, 912, 127), (55, 532, 1335, 607), (532, 244, 911, 1335), (415, 1336, 417, 21), (127, 912, 1336, 415), (912, 325, 910, 1336), (907, 1337, 909, 324), (152, 440, 1337, 907), (440, 32, 723, 1337), (655, 1338, 908, 175), (14, 632, 1338, 655), (632, 152, 907, 1338), (463, 1339, 532, 55), (175, 908, 1339, 463), (908, 324, 906, 1339), (903, 1340, 905, 323), (104, 392, 1340, 903), (392, 6, 649, 1340), (723, 1341, 904, 243), (32, 584, 1341, 723), (584, 104, 903, 1341), (531, 1342, 533, 86), (243, 904, 1342, 531), (904, 323, 902, 1342), (899, 1343, 901, 322), (248, 728, 1343, 899), (728, 87, 726, 1343), (595, 1344, 900, 115), (43, 536, 1344, 595), (536, 248, 899, 1344), (403, 1345, 416, 13), (115, 900, 1345, 403), (900, 322, 898, 1345), (895, 1346, 897, 321), (164, 452, 1346, 895), (452, 44, 727, 1346), (643, 1347, 896, 163), (2, 644, 1347, 643), (644, 164, 895, 1347), (451, 1348, 536, 43), (163, 896, 1348, 451), (896, 321, 894, 1348), (891, 1349, 893, 320), (116, 404, 1349, 891), (404, 14, 655, 1349), (727, 1350, 892, 247), (44, 596, 1350, 727), (596, 116, 891, 1350), (535, 1351, 537, 87), (247, 892, 1351, 535), (892, 320, 890, 1351), (887, 1352, 889, 319), (252, 732, 1352, 887), (732, 88, 730, 1352), (583, 1353, 888, 103), (31, 540, 1353, 583), (540, 252, 887, 1353), (391, 1354, 645, 3), (103, 888, 1354, 391), (888, 319, 886, 1354), (883, 1355, 885, 318), (128, 608, 1355, 883), (608, 56, 731, 1355), (631, 1356, 884, 151), (13, 416, 1356, 631), (416, 128, 883, 1356), (439, 1357, 540, 31), (151, 884, 1357, 439), (884, 318, 882, 1357), (879, 1358, 881, 317), (176, 656, 1358, 879), (656, 21, 654, 1358), (731, 1359, 880, 251), (56, 464, 1359, 731), (464, 176, 879, 1359), (539, 1360, 541, 88), (251, 880, 1360, 539), (880, 317, 878, 1360), (875, 1361, 877, 316), (256, 736, 1361, 875), (736, 89, 734, 1361), (603, 1362, 876, 123), (51, 544, 1362, 603), (544, 256, 875, 1362), (411, 1363, 413, 20), (123, 876, 1363, 411), (876, 316, 874, 1363), (871, 1364, 873, 315), (112, 592, 1364, 871), (592, 40, 735, 1364), (651, 1365, 872, 171), (10, 400, 1365, 651), (400, 112, 871, 1365), (459, 1366, 544, 51), (171, 872, 1366, 459), (872, 315, 870, 1366), (867, 1367, 869, 314), (160, 640, 1367, 867), (640, 0, 639, 1367), (735, 1368, 868, 255), (40, 448, 1368, 735), (448, 160, 867, 1368), (543, 1369, 545, 89), (255, 868, 1369, 543), (868, 314, 866, 1369), (863, 1370, 865, 313), (260, 740, 1370, 863), (740, 90, 738, 1370), (599, 1371, 864, 119), (47, 548, 1371, 599), (548, 260, 863, 1371), (407, 1372, 412, 17), (119, 864, 1372, 407), (864, 313, 862, 1372), (859, 1373, 861, 312), (100, 580, 1373, 859), (580, 28, 739, 1373), (647, 1374, 860, 167), (4, 388, 1374, 647), (388, 100, 859, 1374), (455, 1375, 548, 47), (167, 860, 1375, 455), (860, 312, 858, 1375), (855, 1376, 857, 311), (148, 628, 1376, 855), (628, 10, 651, 1376), (739, 1377, 856, 259), (28, 436, 1377, 739), (436, 148, 855, 1377), (547, 1378, 549, 90), (259, 856, 1378, 547), (856, 311, 854, 1378), (851, 1379, 853, 310), (264, 744, 1379, 851), (744, 91, 742, 1379), (587, 1380, 852, 107), (35, 552, 1380, 587), (552, 264, 851, 1380), (395, 1381, 393, 7), (107, 852, 1381, 395), (852, 310, 850, 1381), (847, 1382, 849, 309), (124, 604, 1382, 847), (604, 52, 743, 1382), (635, 1383, 848, 155), (17, 412, 1383, 635), (412, 124, 847, 1383), (443, 1384, 552, 35), (155, 848, 1384, 443), (848, 309, 846, 1384), (843, 1385, 845, 308), (172, 652, 1385, 843), (652, 20, 650, 1385), (743, 1386, 844, 263), (52, 460, 1386, 743), (460, 172, 843, 1386), (551, 1387, 553, 91), (263, 844, 1387, 551), (844, 308, 842, 1387), (839, 1388, 841, 307), (268, 748, 1388, 839), (748, 92, 746, 1388), (602, 1389, 840, 122), (50, 556, 1389, 602), (556, 268, 839, 1389), (410, 1390, 405, 15), (122, 840, 1390, 410), (840, 307, 838, 1390), (835, 1391, 837, 306), (125, 605, 1391, 835), (605, 53, 747, 1391), (650, 1392, 836, 170), (20, 413, 1392, 650), (413, 125, 835, 1392), (458, 1393, 556, 50), (170, 836, 1393, 458), (836, 306, 834, 1393), (831, 1394, 833, 305), (173, 653, 1394, 831), (653, 9, 627, 1394), (747, 1395, 832, 267), (53, 461, 1395, 747), (461, 173, 831, 1395), (555, 1396, 557, 92), (267, 832, 1396, 555), (832, 305, 830, 1396), (827, 1397, 829, 304), (272, 752, 1397, 827), (752, 93, 750, 1397), (606, 1398, 828, 126), (54, 560, 1398, 606), (560, 272, 827, 1398), (414, 1399, 633, 15), (126, 828, 1399, 414), (828, 304, 826, 1399), (823, 1400, 825, 303), (129, 609, 1400, 823), (609, 57, 751, 1400), (654, 1401, 824, 174), (21, 417, 1401, 654), (417, 129, 823, 1401), (462, 1402, 560, 54), (174, 824, 1402, 462), (824, 303, 822, 1402), (819, 1403, 821, 302), (177, 657, 1403, 819), (657, 19, 637, 1403), (751, 1404, 820, 271), (57, 465, 1404, 751), (465, 177, 819, 1404), (559, 1405, 561, 93), (271, 820, 1405, 559), (820, 302, 818, 1405), (815, 1406, 817, 301), (276, 756, 1406, 815), (756, 94, 754, 1406), (610, 1407, 816, 130), (58, 564, 1407, 610), (564, 276, 815, 1407), (418, 1408, 632, 14), (130, 816, 1408, 418), (816, 301, 814, 1408), (811, 1409, 813, 300), (133, 613, 1409, 811), (613, 61, 755, 1409), (658, 1410, 812, 178), (22, 421, 1410, 658), (421, 133, 811, 1410), (466, 1411, 564, 58), (178, 812, 1411, 466), (812, 300, 810, 1411), (807, 1412, 809, 299), (181, 661, 1412, 807), (661, 18, 636, 1412), (755, 1413, 808, 275), (61, 469, 1413, 755), (469, 181, 807, 1413), (563, 1414, 565, 94), (275, 808, 1414, 563), (808, 299, 806, 1414), (803, 1415, 805, 298), (280, 760, 1415, 803), (760, 95, 758, 1415), (614, 1416, 804, 134), (62, 568, 1416, 614), (568, 280, 803, 1416), (422, 1417, 630, 12), (134, 804, 1417, 422), (804, 298, 802, 1417), (799, 1418, 801, 297), (137, 617, 1418, 799), (617, 65, 759, 1418), (662, 1419, 800, 182), (23, 425, 1419, 662), (425, 137, 799, 1419), (470, 1420, 568, 62), (182, 800, 1420, 470), (800, 297, 798, 1420), (795, 1421, 797, 296), (185, 665, 1421, 795), (665, 16, 634, 1421), (759, 1422, 796, 279), (65, 473, 1422, 759), (473, 185, 795, 1422), (567, 1423, 569, 95), (279, 796, 1423, 567), (796, 296, 794, 1423), (791, 1424, 793, 295), (284, 764, 1424, 791), (764, 96, 762, 1424), (618, 1425, 792, 138), (66, 572, 1425, 618), (572, 284, 791, 1425), (426, 1426, 636, 18), (138, 792, 1426, 426), (792, 295, 790, 1426), (787, 1427, 789, 294), (141, 621, 1427, 787), (621, 69, 763, 1427), (666, 1428, 788, 186), (24, 429, 1428, 666), (429, 141, 787, 1428), (474, 1429, 572, 66), (186, 788, 1429, 474), (788, 294, 786, 1429), (783, 1430, 785, 293), (189, 669, 1430, 783), (669, 19, 409, 1430), (763, 1431, 784, 283), (69, 477, 1431, 763), (477, 189, 783, 1431), (571, 1432, 573, 96), (283, 784, 1432, 571), (784, 293, 782, 1432), (779, 1433, 781, 292), (288, 768, 1433, 779), (768, 97, 766, 1433), (622, 1434, 780, 142), (70, 576, 1434, 622), (576, 288, 779, 1434), (430, 1435, 403, 13), (142, 780, 1435, 430), (780, 292, 778, 1435), (775, 1436, 777, 291), (145, 625, 1436, 775), (625, 73, 767, 1436), (670, 1437, 776, 190), (25, 433, 1437, 670), (433, 145, 775, 1437), (478, 1438, 576, 70), (190, 776, 1438, 478), (776, 291, 774, 1438), (771, 1439, 773, 290), (193, 673, 1439, 771), (673, 11, 629, 1439), (767, 1440, 772, 287), (73, 481, 1440, 767), (481, 193, 771, 1440), (575, 1441, 577, 97), (287, 772, 1441, 575), (772, 290, 770, 1441), (770, 1442, 769, 289), (290, 773, 1442, 770), (773, 149, 437, 1442), (774, 1443, 768, 288), (291, 777, 1443, 774), (777, 287, 575, 1443), (778, 1444, 595, 115), (292, 781, 1444, 778), (781, 286, 574, 1444), (782, 1445, 765, 285), (293, 785, 1445, 782), (785, 121, 601, 1445), (786, 1446, 764, 284), (294, 789, 1446, 786), (789, 283, 571, 1446), (790, 1447, 444, 156), (295, 793, 1447, 790), (793, 282, 570, 1447), (794, 1448, 761, 281), (296, 797, 1448, 794), (797, 154, 442, 1448), (798, 1449, 760, 280), (297, 801, 1449, 798), (801, 279, 567, 1449), (802, 1450, 438, 150), (298, 805, 1450, 802), (805, 278, 566, 1450), (806, 1451, 757, 277), (299, 809, 1451, 806), (809, 156, 444, 1451), (810, 1452, 756, 276), (300, 813, 1452, 810), (813, 275, 563, 1452), (814, 1453, 440, 152), (301, 817, 1453, 814), (817, 274, 562, 1453), (818, 1454, 753, 273), (302, 821, 1454, 818), (821, 157, 445, 1454), (822, 1455, 752, 272), (303, 825, 1455, 822), (825, 271, 559, 1455), (826, 1456, 441, 153), (304, 829, 1456, 826), (829, 270, 558, 1456), (830, 1457, 749, 269), (305, 833, 1457, 830), (833, 147, 435, 1457), (834, 1458, 748, 268), (306, 837, 1458, 834), (837, 267, 555, 1458), (838, 1459, 597, 117), (307, 841, 1459, 838), (841, 266, 554, 1459), (842, 1460, 745, 265), (308, 845, 1460, 842), (845, 170, 458, 1460), (846, 1461, 744, 264), (309, 849, 1461, 846), (849, 263, 551, 1461), (850, 1462, 585, 105), (310, 853, 1462, 850), (853, 262, 550, 1462), (854, 1463, 741, 261), (311, 857, 1463, 854), (857, 171, 459, 1463), (858, 1464, 740, 260), (312, 861, 1464, 858), (861, 259, 547, 1464), (862, 1465, 604, 124), (313, 865, 1465, 862), (865, 258, 546, 1465), (866, 1466, 737, 257), (314, 869, 1466, 866), (869, 159, 447, 1466), (870, 1467, 736, 256), (315, 873, 1467, 870), (873, 255, 543, 1467), (874, 1468, 605, 125), (316, 877, 1468, 874), (877, 254, 542, 1468), (878, 1469, 733, 253), (317, 881, 1469, 878), (881, 174, 462, 1469), (882, 1470, 732, 252), (318, 885, 1470, 882), (885, 251, 539, 1470), (886, 1471, 453, 165), (319, 889, 1471, 886), (889, 250, 538, 1471), (890, 1472, 729, 249), (320, 893, 1472, 890), (893, 175, 463, 1472), (894, 1473, 728, 248), (321, 897, 1473, 894), (897, 247, 535, 1473), (898, 1474, 608, 128), (322, 901, 1474, 898), (901, 246, 534, 1474), (902, 1475, 725, 245), (323, 905, 1475, 902), (905, 169, 457, 1475), (906, 1476, 724, 244), (324, 909, 1476, 906), (909, 243, 531, 1476), (910, 1477, 609, 129), (325, 913, 1477, 910), (913, 242, 530, 1477), (914, 1478, 721, 241), (326, 917, 1478, 914), (917, 178, 466, 1478), (918, 1479, 720, 240), (327, 921, 1479, 918), (921, 239, 527, 1479), (922, 1480, 452, 164), (328, 925, 1480, 922), (925, 238, 526, 1480), (926, 1481, 717, 237), (329, 929, 1481, 926), (929, 179, 467, 1481), (930, 1482, 716, 236), (330, 933, 1482, 930), (933, 235, 523, 1482), (934, 1483, 612, 132), (331, 937, 1483, 934), (937, 234, 522, 1483), (938, 1484, 713, 233), (332, 941, 1484, 938), (941, 168, 456, 1484), (942, 1485, 712, 232), (333, 945, 1485, 942), (945, 231, 519, 1485), (946, 1486, 613, 133), (334, 949, 1486, 946), (949, 230, 518, 1486), (950, 1487, 709, 229), (335, 953, 1487, 950), (953, 182, 470, 1487), (954, 1488, 708, 228), (336, 957, 1488, 954), (957, 227, 515, 1488), (958, 1489, 450, 162), (337, 961, 1489, 958), (961, 226, 514, 1489), (962, 1490, 705, 225), (338, 965, 1490, 962), (965, 183, 471, 1490), (966, 1491, 704, 224), (339, 969, 1491, 966), (969, 223, 511, 1491), (970, 1492, 616, 136), (340, 973, 1492, 970), (973, 222, 510, 1492), (974, 1493, 701, 221), (341, 977, 1493, 974), (977, 166, 454, 1493), (978, 1494, 700, 220), (342, 981, 1494, 978), (981, 219, 507, 1494), (982, 1495, 617, 137), (343, 985, 1495, 982), (985, 218, 506, 1495), (986, 1496, 697, 217), (344, 989, 1496, 986), (989, 186, 474, 1496), (990, 1497, 696, 216), (345, 993, 1497, 990), (993, 215, 503, 1497), (994, 1498, 456, 168), (346, 997, 1498, 994), (997, 214, 502, 1498), (998, 1499, 693, 213), (347, 1001, 1499, 998), (1001, 187, 475, 1499), (1002, 1500, 692, 212), (348, 1005, 1500, 1002), (1005, 211, 499, 1500), (1006, 1501, 620, 140), (349, 1009, 1501, 1006), (1009, 210, 498, 1501), (1010, 1502, 689, 209), (350, 1013, 1502, 1010), (1013, 109, 589, 1502), (1014, 1503, 688, 208), (351, 1017, 1503, 1014), (1017, 207, 495, 1503), (1018, 1504, 621, 141), (352, 1021, 1504, 1018), (1021, 206, 494, 1504), (1022, 1505, 685, 205), (353, 1025, 1505, 1022), (1025, 190, 478, 1505), (1026, 1506, 684, 204), (354, 1029, 1506, 1026), (1029, 203, 491, 1506), (1030, 1507, 583, 103), (355, 1033, 1507, 1030), (1033, 202, 490, 1507), (1034, 1508, 681, 201), (356, 1037, 1508, 1034), (1037, 191, 479, 1508), (1038, 1509, 680, 200), (357, 1041, 1509, 1038), (1041, 199, 487, 1509), (1042, 1510, 624, 144), (358, 1045, 1510, 1042), (1045, 198, 486, 1510), (1046, 1511, 677, 197), (359, 1049, 1511, 1046), (1049, 161, 449, 1511), (1050, 1512, 676, 196), (360, 1053, 1512, 1050), (1053, 195, 483, 1512), (1054, 1513, 625, 145), (361, 1057, 1513, 1054), (1057, 194, 482, 1513), (1058, 1514, 673, 193), (362, 1061, 1514, 1058), (1061, 113, 401, 1514), (1062, 1515, 672, 192), (363, 1065, 1515, 1062), (1065, 143, 431, 1515), (1066, 1516, 631, 151), (364, 1069, 1516, 1066), (1069, 142, 430, 1516), (1070, 1517, 669, 189), (365, 1073, 1517, 1070), (1073, 157, 637, 1517), (1074, 1518, 668, 188), (366, 1077, 1518, 1074), (1077, 139, 427, 1518), (1078, 1519, 408, 120), (367, 1081, 1519, 1078), (1081, 138, 426, 1519), (1082, 1520, 665, 185), (368, 1085, 1520, 1082), (1085, 118, 406, 1520), (1086, 1521, 664, 184), (369, 1089, 1521, 1086), (1089, 135, 423, 1521), (1090, 1522, 402, 114), (370, 1093, 1522, 1090), (1093, 134, 422, 1522), (1094, 1523, 661, 181), (371, 1097, 1523, 1094), (1097, 120, 408, 1523), (1098, 1524, 660, 180), (372, 1101, 1524, 1098), (1101, 131, 419, 1524), (1102, 1525, 404, 116), (373, 1105, 1525, 1102), (1105, 130, 418, 1525), (1106, 1526, 657, 177), (374, 1109, 1526, 1106), (1109, 121, 409, 1526), (1110, 1527, 656, 176), (375, 1113, 1527, 1110), (1113, 127, 415, 1527), (1114, 1528, 405, 117), (376, 1117, 1528, 1114), (1117, 126, 414, 1528), (1118, 1529, 653, 173), (377, 1121, 1529, 1118), (1121, 111, 399, 1529), (1122, 1530, 652, 172), (378, 1125, 1530, 1122), (1125, 123, 411, 1530), (1126, 1531, 633, 153), (379, 1129, 1531, 1126), (1129, 122, 410, 1531), (1130, 1532, 645, 165), (380, 1133, 1532, 1130), (1133, 99, 387, 1532), (1134, 1533, 393, 105), (381, 1137, 1533, 1134), (1137, 109, 397, 1533), (1138, 1534, 392, 104), (382, 1141, 1534, 1138), (1141, 108, 396, 1534), (1142, 1535, 390, 102), (383, 1145, 1535, 1142), (1145, 106, 394, 1535), (1146, 1536, 396, 108), (384, 1149, 1536, 1146), (1149, 169, 649, 1536), (1150, 1537, 643, 163), (385, 1153, 1537, 1150), (1153, 101, 389, 1537), (1538, 1539, 1541, 1540), (1540, 1541, 1543, 1542), (1542, 1543, 1545, 1544), (1544, 1545, 1547, 1546), (1546, 1547, 1549, 1548), (1548, 1549, 1551, 1550), (1550, 1551, 1553, 1552), (1552, 1553, 1555, 1554), (1554, 1555, 1557, 1556), (1556, 1557, 1559, 1558), (1558, 1559, 1561, 1560), (1560, 1561, 1563, 1562), (1562, 1563, 1565, 1564), (1564, 1565, 1567, 1566), (1566, 1567, 1569, 1568), (1568, 1569, 1571, 1570), (1570, 1571, 1573, 1572), (1572, 1573, 1575, 1574), (1574, 1575, 1577, 1576), (1576, 1577, 1579, 1578), (1578, 1579, 1581, 1580), (1580, 1581, 1583, 1582), (1582, 1583, 1585, 1584), (1584, 1585, 1587, 1586), (1586, 1587, 1589, 1588), (1588, 1589, 1591, 1590), (1590, 1591, 1593, 1592), (1592, 1593, 1595, 1594), (1594, 1595, 1597, 1596), (1596, 1597, 1599, 1598), (1541, 1539, 1601, 1599, 1597, 1595, 1593, 1591, 1589, 1587, 1585, 1583, 1581, 1579, 1577, 1575, 1573, 1571, 1569, 1567, 1565, 1563, 1561, 1559, 1557, 1555, 1553, 1551, 1549, 1547, 1545, 1543), (1600, 1601, 1539, 1538), (1598, 1599, 1601, 1600), (1538, 1540, 1542, 1544, 1546, 1548, 1550, 1552, 1554, 1556, 1558, 1560, 1562, 1564, 1566, 1568, 1570, 1572, 1574, 1576, 1578, 1580, 1582, 1584, 1586, 1588, 1590, 1592, 1594, 1596, 1598, 1600)])
me_cube_001.use_remesh_preserve_volume = False
me_cube_001.use_remesh_preserve_attributes = False
me_cube_001.use_mirror_vertex_groups = False
me_cube_001.update()

# ---- objects
ob_finalreif_001 = bpy.data.objects.new('finalReif.001', None)
ob_finalreif = bpy.data.objects.new('finalReif', None)
ob_graueangelegenheit_002 = bpy.data.objects.new('GraueAngelegenheit.002', None)
ob_graueangelegenheit_001 = bpy.data.objects.new('GraueAngelegenheit.001', None)
ob_lenkerdunkel = bpy.data.objects.new('LENKERDUNKEL', None)
ob_graueangelegenheit = bpy.data.objects.new('GraueAngelegenheit', None)
ob_cube = bpy.data.objects.new('Cube', me_cube_001)

# ---- transforms, parenting, visibility, modifiers, constraints
ob_finalreif_001.location = (-0.3059, 2.452, 0.0997)
ob_finalreif_001.rotation_euler = (-0.0, 1.597, -0.0)
ob_finalreif_001.scale = (0.3781, 0.3781, 0.3781)
ob_finalreif_001.empty_image_offset = (0.0, 0.0)
ob_finalreif_001.show_instancer_for_render = False
ob_finalreif_001.instance_type = 'COLLECTION'
ob_finalreif_001.lineart.crease_threshold = 0.0
ob_finalreif.location = (-0.3032, -1.724, 0.094)
ob_finalreif.rotation_euler = (-0.0, 1.597, -0.0)
ob_finalreif.scale = (0.4038, 0.4038, 0.4038)
ob_finalreif.empty_image_offset = (0.0, 0.0)
ob_finalreif.show_instancer_for_render = False
ob_finalreif.instance_type = 'COLLECTION'
ob_finalreif.lineart.crease_threshold = 0.0
ob_graueangelegenheit_002.location = (-0.9864, -1.695, 3.154)
ob_graueangelegenheit_002.rotation_euler = (-0.4087, 1.612, -0.4042)
ob_graueangelegenheit_002.scale = (0.2534, 0.2019, 0.679)
ob_graueangelegenheit_002.empty_image_offset = (0.0, 0.0)
ob_graueangelegenheit_002.show_instancer_for_render = False
ob_graueangelegenheit_002.instance_type = 'COLLECTION'
ob_graueangelegenheit_002.lineart.crease_threshold = 0.0
ob_graueangelegenheit_001.location = (0.01096, -2.059, 1.96)
ob_graueangelegenheit_001.rotation_euler = (-0.4087, -0.0, 0.0)
ob_graueangelegenheit_001.scale = (0.4395, 0.3989, 0.3128)
ob_graueangelegenheit_001.empty_image_offset = (0.0, 0.0)
ob_graueangelegenheit_001.show_instancer_for_render = False
ob_graueangelegenheit_001.instance_type = 'COLLECTION'
ob_graueangelegenheit_001.lineart.crease_threshold = 0.0
ob_lenkerdunkel.location = (0.03307, -1.669, 3.172)
ob_lenkerdunkel.rotation_euler = (-0.1891, -0.04853, -0.6249)
ob_lenkerdunkel.scale = (0.2584, 0.2584, 0.2584)
ob_lenkerdunkel.empty_image_offset = (0.0, 0.0)
ob_lenkerdunkel.show_instancer_for_render = False
ob_lenkerdunkel.instance_type = 'COLLECTION'
ob_lenkerdunkel.lineart.crease_threshold = 0.0
ob_graueangelegenheit.location = (0.002626, -1.855, 1.442)
ob_graueangelegenheit.scale = (0.4094, 0.4094, 0.4094)
ob_graueangelegenheit.empty_image_offset = (0.0, 0.0)
ob_graueangelegenheit.show_instancer_for_render = False
ob_graueangelegenheit.instance_type = 'COLLECTION'
ob_graueangelegenheit.lineart.crease_threshold = 0.0
ob_cube.location = (0.0, 0.0, 0.0)
ob_cube.scale = (0.4429, 1.764, 0.07134)
ob_cube.lock_rotations_4d = False
ob_cube.empty_display_type = 'ARROWS'
ob_cube.lineart.crease_threshold = 0.0
_m = ob_cube.modifiers.new('Smooth', 'SMOOTH')
_m.factor = 0.53
_m = ob_cube.modifiers.new('Smooth.001', 'SMOOTH')
ob_finalreif_001.instance_collection = col_finalreif
ob_finalreif.instance_collection = col_finalreif
ob_graueangelegenheit_002.instance_collection = col_graueangelegenheit
ob_graueangelegenheit_001.instance_collection = col_graueangelegenheit
ob_lenkerdunkel.instance_collection = col_lenkerdunkel
ob_graueangelegenheit.instance_collection = col_graueangelegenheit

# ---- collection membership
col_collection_1.objects.link(ob_finalreif_001)
col_collection_1.objects.link(ob_finalreif)
col_collection_1.objects.link(ob_graueangelegenheit_002)
col_collection_1.objects.link(ob_graueangelegenheit_001)
col_collection_1.objects.link(ob_lenkerdunkel)
col_collection_1.objects.link(ob_graueangelegenheit)
col_collection_1.objects.link(ob_cube)

# ---- scene / render settings (as saved in the file)
scene.frame_start = 1; scene.frame_end = 250; scene.frame_set(1)
scene.render.engine = 'CYCLES'
scene.render.resolution_percentage = 50
scene.render.dither_intensity = 0.0
scene.cycles.use_denoising = False
scene.cycles.samples = 10
scene.cycles.sampling_pattern = 'TABULATED_SOBOL'
scene.cycles.light_sampling_threshold = 0.0
scene.cycles.use_adaptive_sampling = False
scene.cycles.use_light_tree = False
scene.cycles.blur_glossy = 0.0
scene.cycles.pixel_filter_type = 'GAUSSIAN'
scene.cycles.sample_clamp_indirect = 0.0
scene.view_settings.view_transform = 'Standard'
bpy.context.view_layer.update()

# ---- added for rendering (the .blend has no active camera and no usable light): camera, sun
cam_auto = bpy.data.cameras.new('AutoCamera')
cam_auto.lens = 50.0
cam_auto.sensor_width = 36.0
cam_auto.clip_end = 1000.0
ob_auto_camera = bpy.data.objects.new('AutoCamera', cam_auto)
scene.collection.objects.link(ob_auto_camera)
ob_auto_camera.location = (5.14246, -6.16482, 4.92617)
ob_auto_camera.rotation_euler = (1.09748, -7.21219e-08, 0.694738)
scene.camera = ob_auto_camera
light_auto_sun = bpy.data.lights.new('AutoSun', 'SUN')
light_auto_sun.energy = 3.0
light_auto_sun.angle = 0.0523599
ob_auto_sun = bpy.data.objects.new('AutoSun', light_auto_sun)
scene.collection.objects.link(ob_auto_sun)
ob_auto_sun.rotation_euler = (0.872665, 0.174533, 0.523599)
bpy.context.view_layer.update()
